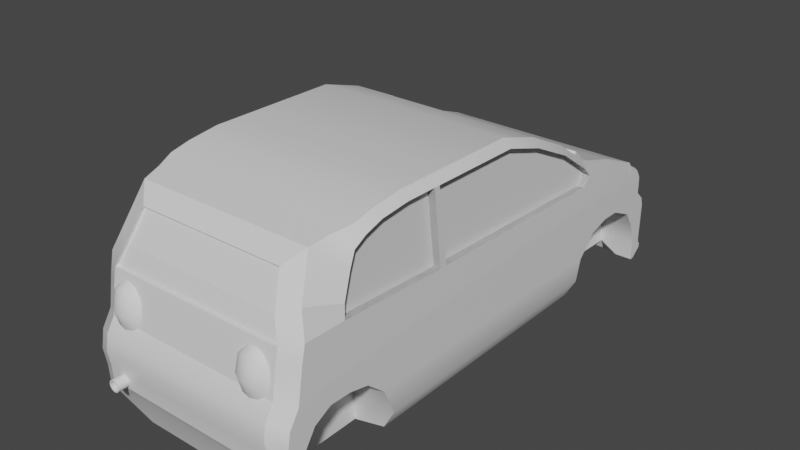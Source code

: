 # Source: Car_test.blend  (saved by Blender 3.2.14; exported with 4.5.12 LTS)
import bpy
from mathutils import Matrix  # noqa: F401  (used for matrix-valued properties, if any)

bpy.ops.wm.read_factory_settings(use_empty=True)
scene = bpy.context.scene
scene.name = 'Scene'

# ---- collections
col_collection = bpy.data.collections.new('Collection'); scene.collection.children.link(col_collection)

# ---- materials (node trees are filled in below, after node groups)
mat_material = bpy.data.materials.new('Material')
mat_material.alpha_threshold = 0.0
mat_material.use_transparent_shadow = False
mat_material.line_color = (0.0, 0.0, 0.0, 1.0)

# ---- material node trees
mat_material.use_nodes = True; mat_material.node_tree.nodes.clear()
_N = mat_material.node_tree.nodes; _L = mat_material.node_tree.links
n0 = _N.new('ShaderNodeOutputMaterial'); n0.name = 'Material Output'; n0.location = (300, 300)
n1 = _N.new('ShaderNodeBsdfPrincipled'); n1.name = 'Principled BSDF'; n1.location = (10, 300)
n1.distribution = 'GGX'
n1.subsurface_method = 'RANDOM_WALK_SKIN'
n1.inputs[2].default_value = 0.4
n1.inputs[3].default_value = 1.45
n1.inputs[27].default_value = (0.0, 0.0, 0.0, 1.0)
n1.inputs[28].default_value = 1.0
_L.new(n1.outputs[0], n0.inputs[0])
n0.is_active_output = True

# ---- world
world_world = bpy.data.worlds.new('World'); scene.world = world_world
world_world.use_nodes = True; world_world.node_tree.nodes.clear()
_N = world_world.node_tree.nodes; _L = world_world.node_tree.links
n0 = _N.new('ShaderNodeOutputWorld'); n0.name = 'World Output'; n0.location = (300, 300)
n1 = _N.new('ShaderNodeBackground'); n1.name = 'Background'; n1.location = (10, 300)
n1.inputs[0].default_value = (0.05088, 0.05088, 0.05088, 1.0)
_L.new(n1.outputs[0], n0.inputs[0])
n0.is_active_output = True
world_world.color = (0.05088, 0.05088, 0.05088)
world_world.use_sun_shadow = False
world_world.sun_shadow_jitter_overblur = 0.0

# ---- meshes
me_cube = bpy.data.meshes.new('Cube')
me_cube.from_pydata([(1.0, 1.0, 0.685), (0.8895, 1.0, -1.151), (1.0, -3.201, 0.5116), (0.8895, -2.646, -1.151), (-1.0, 1.0, 0.685), (-0.8895, 1.0, -1.151), (-1.0, -3.201, 0.5116), (-0.8895, -2.646, -1.151), (1.0, 0.9717, -0.7686), (-1.0, -2.674, -0.7686), (1.0, -2.674, -0.7686), (-1.0, 0.9717, -0.7686), (-1.0, -2.885, -0.277), (-1.0, -3.244, 0.03172), (1.0, 0.9906, 0.2005), (1.0, 0.9811, -0.2841), (1.0, -3.244, 0.03172), (1.0, -2.885, -0.277), (-1.0, 0.9906, 0.2005), (-1.0, 0.9811, -0.2841), (1.0, -3.618, 0.4956), (-1.0, -3.618, 0.4956), (-1.0, -3.614, 0.1142), (1.0, -3.614, 0.1142), (1.0, -4.059, 0.4903), (-1.0, -4.059, 0.4903), (-1.0, -4.01, 0.1206), (1.0, -4.01, 0.1206), (1.0, -4.618, 0.4159), (-1.0, -4.618, 0.4159), (-1.0, -4.33, -0.04706), (1.0, -4.33, -0.04706), (-1.0, -4.553, -0.3879), (1.0, -4.553, -0.3879), (-1.0, -4.651, -0.6815), (1.0, -4.651, -0.6815), (-1.0, -4.688, -1.066), (1.0, -4.688, -1.066), (-1.0, -4.789, -0.8671), (1.0, -4.789, -0.8671), (-1.0, -4.809, -0.5128), (1.0, -4.809, -0.5128), (-1.0, -4.86, -0.2057), (1.0, -4.86, -0.2057), (-1.0, -4.799, 0.1251), (1.0, -4.799, 0.1251), (1.0, 2.879, 0.6486), (0.8895, 2.436, -1.153), (-1.0, 2.879, 0.6486), (-0.8895, 2.436, -1.153), (1.0, 2.408, -0.771), (-1.0, 2.408, -0.771), (1.0, 2.879, 0.01825), (1.0, 2.515, -0.3642), (-1.0, 2.879, 0.01825), (-1.0, 2.515, -0.3642), (1.0, 3.379, 0.6488), (-1.0, 3.379, 0.6488), (1.0, 3.287, 0.1351), (-1.0, 3.287, 0.1351), (1.0, 3.739, 0.6489), (-1.0, 3.739, 0.6489), (1.0, 3.647, 0.1353), (-1.0, 3.647, 0.1353), (1.0, 4.147, 0.6491), (-1.0, 4.147, 0.6491), (1.0, 4.125, -0.08244), (-1.0, 4.125, -0.08244), (1.0, 4.302, -0.3524), (-1.0, 4.302, -0.3524), (1.0, 4.403, -0.5774), (-1.0, 4.403, -0.5774), (1.0, 4.454, -0.808), (-1.0, 4.454, -0.808), (1.0, 4.465, -1.19), (-1.0, 4.465, -1.19), (1.0, 4.544, -1.188), (-1.0, 4.544, -1.188), (1.0, 4.737, -1.03), (-1.0, 4.737, -1.03), (1.0, 4.748, -0.9458), (-1.0, 4.748, -0.9458), (1.0, 4.706, -0.9233), (-1.0, 4.706, -0.9233), (1.0, 4.684, -0.8361), (-1.0, 4.684, -0.8361), (1.0, 4.692, -0.08526), (-1.0, 4.692, -0.08526), (1.0, 4.639, 0.07223), (-1.0, 4.639, 0.07223), (1.0, 4.467, 0.2353), (-1.0, 4.467, 0.2353), (1.0, 4.467, 0.4294), (-1.0, 4.467, 0.4294), (1.0, 4.456, 0.57), (-1.0, 4.456, 0.57), (1.0, 4.363, 0.7247), (-1.0, 4.363, 0.7247), (1.0, 4.256, 0.8203), (-1.0, 4.256, 0.8203), (1.0, 4.113, 0.8653), (-1.0, 4.113, 0.8653), (1.0, -4.524, 1.005), (-1.0, -4.524, 1.005), (1.0, -4.453, 1.341), (-1.0, -4.453, 1.341), (1.0, -3.681, 1.324), (-1.0, -3.681, 1.324), (1.0, -1.601, 1.217), (-1.0, -1.601, 1.217), (1.0, -1.454, 1.217), (-1.0, -1.454, 1.217), (1.0, 2.412, 1.082), (-1.0, 2.412, 1.082), (1.0, 2.501, 1.141), (-1.0, 2.501, 1.141), (1.0, 2.583, 1.259), (-1.0, 2.583, 1.259), (0.924, 2.748, 1.441), (-0.924, 2.748, 1.441), (0.924, 3.426, 1.241), (-0.924, 3.426, 1.241), (0.9839, 4.074, 0.9817), (-0.9839, 4.074, 0.9817), (1.0, 2.396, 1.451), (-1.0, 2.396, 1.451), (0.924, 2.492, 1.556), (-0.924, 2.492, 1.556), (1.0, 1.74, 1.911), (-1.0, 1.74, 1.911), (0.924, 1.818, 2.03), (-0.924, 1.818, 2.03), (1.0, 0.8879, 2.326), (-1.0, 0.8879, 2.326), (0.924, 0.9303, 2.461), (-0.924, 0.9303, 2.461), (1.0, 0.1002, 2.576), (-1.0, 0.1002, 2.576), (0.924, 0.09803, 2.718), (-0.924, 0.09803, 2.718), (1.0, -2.347, 2.604), (-1.0, -2.347, 2.604), (0.924, -2.37, 2.736), (-0.924, -2.37, 2.736), (1.0, -3.235, 2.44), (-1.0, -3.235, 2.44), (0.924, -3.307, 2.584), (-0.924, -3.307, 2.584), (-1.0, -2.899, 2.548), (-0.924, -2.949, 2.664), (0.924, -2.949, 2.664), (1.0, -2.899, 2.548), (1.0, -3.559, 2.04), (-1.0, -3.559, 2.04), (0.829, -3.979, 2.442), (-0.829, -3.979, 2.442), (-1.0, -3.462, 2.311), (-0.8642, -3.643, 2.513), (0.8642, -3.643, 2.513), (1.0, -3.462, 2.311), (1.0, -3.679, 1.591), (-1.0, -3.679, 1.591), (0.9168, -4.317, 1.755), (-0.9168, -4.317, 1.755), (0.924, -1.788, 2.732), (1.0, -1.77, 2.598), (-1.0, -1.77, 2.598), (-0.924, -1.788, 2.732), (1.0, -1.656, 2.596), (-1.0, -1.656, 2.596), (-0.924, -1.673, 2.731), (0.924, -1.673, 2.731), (0.9337, -1.454, 1.217), (0.9337, 2.412, 1.082), (0.9337, 2.501, 1.141), (0.9337, 2.583, 1.259), (0.9337, 2.396, 1.451), (0.9337, 1.74, 1.911), (0.9337, 0.8879, 2.326), (0.9337, 0.1002, 2.576), (0.9337, -1.656, 2.596), (0.9337, -3.681, 1.324), (0.9337, -1.601, 1.217), (0.9337, -2.899, 2.548), (0.9337, -2.347, 2.604), (0.9337, -3.235, 2.44), (0.9337, -3.462, 2.311), (0.9337, -3.559, 2.04), (0.9337, -3.679, 1.591), (0.9337, -1.77, 2.598), (-0.9337, 2.412, 1.082), (-0.9337, -1.454, 1.217), (-0.9337, 2.501, 1.141), (-0.9337, 2.583, 1.259), (-0.9337, 2.396, 1.451), (-0.9337, 1.74, 1.911), (-0.9337, 0.8879, 2.326), (-0.9337, 0.1002, 2.576), (-0.9337, -1.656, 2.596), (-0.9337, -1.601, 1.217), (-0.9337, -3.681, 1.324), (-0.9337, -2.899, 2.548), (-0.9337, -3.235, 2.44), (-0.9337, -2.347, 2.604), (-0.9337, -3.462, 2.311), (-0.9337, -3.559, 2.04), (-0.9337, -3.679, 1.591), (-0.9337, -1.77, 2.598), (-0.6667, 4.302, -0.3524), (-0.3333, 4.302, -0.3524), (2.98e-08, 4.302, -0.3524), (0.3333, 4.302, -0.3524), (0.6667, 4.302, -0.3524), (-0.6667, 4.403, -0.5774), (-0.3333, 4.403, -0.5774), (2.98e-08, 4.403, -0.5774), (0.3333, 4.403, -0.5774), (0.6667, 4.403, -0.5774), (-0.6667, 4.454, -0.808), (-0.3333, 4.454, -0.808), (2.98e-08, 4.454, -0.808), (0.3333, 4.454, -0.808), (0.6667, 4.454, -0.808), (-0.6667, 4.465, -0.9929), (-0.3333, 4.465, -0.9929), (2.98e-08, 4.465, -0.9929), (0.3333, 4.465, -0.9929), (0.6667, 4.465, -0.9929), (-0.6667, 4.544, -1.188), (-0.3333, 4.544, -1.188), (2.98e-08, 4.544, -1.188), (0.3333, 4.544, -1.188), (0.6667, 4.544, -1.188), (-0.6667, 4.87, -1.03), (-0.3333, 4.87, -1.03), (2.98e-08, 4.87, -1.03), (0.3333, 4.87, -1.03), (0.6667, 4.87, -1.03), (-0.6667, 4.881, -0.9458), (-0.3333, 4.881, -0.9458), (2.98e-08, 4.881, -0.9458), (0.3333, 4.881, -0.9458), (0.6667, 4.881, -0.9458), (-0.6667, 4.839, -0.9233), (-0.3333, 4.839, -0.9233), (2.98e-08, 4.839, -0.9233), (0.3333, 4.839, -0.9233), (0.6667, 4.839, -0.9233), (-0.6667, 4.816, -0.8361), (-0.3333, 4.816, -0.8361), (2.98e-08, 4.816, -0.8361), (0.3333, 4.816, -0.8361), (0.6667, 4.816, -0.8361), (-0.6667, 4.825, -0.08526), (-0.3333, 4.825, -0.08526), (2.98e-08, 4.825, -0.08526), (0.3333, 4.825, -0.08526), (0.6667, 4.825, -0.08526), (-0.6667, 4.771, 0.07223), (-0.4382, 4.616, 0.07223), (2.674e-08, 4.616, 0.07223), (0.4382, 4.616, 0.07223), (0.6667, 4.771, 0.07223), (-0.6667, 4.6, 0.2353), (-0.4382, 4.444, 0.2353), (2.674e-08, 4.444, 0.2353), (0.4382, 4.444, 0.2353), (0.6667, 4.6, 0.2353), (-0.6667, 4.6, 0.4294), (-0.4382, 4.444, 0.4294), (2.674e-08, 4.444, 0.4294), (0.4382, 4.444, 0.4294), (0.6667, 4.6, 0.4294), (-0.6667, 4.589, 0.57), (-0.4382, 4.433, 0.57), (2.674e-08, 4.433, 0.57), (0.4382, 4.433, 0.57), (0.6667, 4.589, 0.57), (-0.6667, 4.496, 0.7247), (-0.4382, 4.34, 0.7247), (2.674e-08, 4.34, 0.7247), (0.4382, 4.34, 0.7247), (0.6667, 4.496, 0.7247), (-0.6667, 4.389, 0.8203), (-0.3333, 4.389, 0.8203), (2.98e-08, 4.389, 0.8203), (0.3333, 4.389, 0.8203), (0.6667, 4.389, 0.8203), (-0.6667, 4.246, 0.8653), (-0.3333, 4.246, 0.8653), (2.98e-08, 4.246, 0.8653), (0.3333, 4.246, 0.8653), (0.6667, 4.246, 0.8653), (0.8927, 2.748, 1.441), (-0.8927, 2.748, 1.441), (0.6532, 3.252, 1.295), (0.3199, 3.252, 1.295), (-0.01346, 3.252, 1.295), (-0.3468, 3.252, 1.295), (-0.6801, 3.252, 1.295), (0.6667, 4.074, 0.9817), (0.3333, 4.074, 0.9817), (-2.98e-08, 4.074, 0.9817), (-0.3333, 4.074, 0.9817), (-0.6667, 4.074, 0.9817), (0.8927, 2.492, 1.556), (-0.8927, 2.492, 1.556), (0.8927, 1.818, 2.03), (-0.8927, 1.818, 2.03), (0.8927, 0.9303, 2.461), (0.3333, 0.9303, 2.461), (-2.98e-08, 0.9303, 2.461), (-0.3333, 0.9303, 2.461), (-0.8927, 0.9303, 2.461), (0.6667, 0.09803, 2.718), (0.3333, 0.09803, 2.718), (-2.98e-08, 0.09803, 2.718), (-0.3333, 0.09803, 2.718), (-0.6667, 0.09803, 2.718), (0.6667, -2.37, 2.736), (0.3333, -2.37, 2.736), (-2.98e-08, -2.37, 2.736), (-0.3333, -2.37, 2.736), (-0.6667, -2.37, 2.736), (0.6667, -3.307, 2.584), (0.3333, -3.307, 2.584), (-2.98e-08, -3.307, 2.584), (-0.3333, -3.307, 2.584), (-0.6667, -3.307, 2.584), (-0.6667, -2.949, 2.664), (-0.3333, -2.949, 2.664), (2.98e-08, -2.949, 2.664), (0.3333, -2.949, 2.664), (0.6667, -2.949, 2.664), (0.6667, -3.979, 2.442), (0.3333, -3.979, 2.442), (-2.98e-08, -3.979, 2.442), (-0.3333, -3.979, 2.442), (-0.6667, -3.979, 2.442), (-0.6667, -3.643, 2.513), (-0.3333, -3.643, 2.513), (2.98e-08, -3.643, 2.513), (0.3333, -3.643, 2.513), (0.6667, -3.643, 2.513), (-0.6667, -1.788, 2.732), (-0.3333, -1.788, 2.732), (2.98e-08, -1.788, 2.732), (0.3333, -1.788, 2.732), (0.6667, -1.788, 2.732), (-0.6667, -1.673, 2.731), (-0.3333, -1.673, 2.731), (2.98e-08, -1.673, 2.731), (0.3333, -1.673, 2.731), (0.6667, -1.673, 2.731), (0.8927, 2.73, 1.402), (-0.8927, 2.73, 1.402), (0.6532, 3.233, 1.256), (0.3199, 3.233, 1.256), (-0.01346, 3.233, 1.256), (-0.3468, 3.233, 1.256), (-0.6801, 3.233, 1.256), (0.8927, 2.473, 1.517), (-0.8927, 2.473, 1.517), (0.8927, 1.799, 1.991), (-0.8927, 1.799, 1.991), (0.8927, 0.9116, 2.422), (0.3333, 0.9116, 2.422), (-2.98e-08, 0.9116, 2.422), (-0.3333, 0.9116, 2.422), (-0.8927, 0.9116, 2.422), (0.8451, -4.79, 0.4656), (-0.8451, -4.79, 0.4656), (0.8451, -4.849, -0.7869), (-0.8451, -4.849, -0.7869), (0.8451, -4.934, -0.6187), (-0.8451, -4.934, -0.6187), (0.8451, -4.951, -0.3192), (-0.8451, -4.951, -0.3192), (0.8451, -4.994, -0.0597), (-0.8451, -4.994, -0.0597), (0.8451, -4.943, 0.2198), (-0.8451, -4.943, 0.2198), (0.8451, -4.71, 0.9636), (-0.8451, -4.71, 0.9636), (0.8451, -4.65, 1.247), (-0.8451, -4.65, 1.247), (-0.5634, -4.25, 2.178), (-0.695, -4.25, 2.178), (0.7747, -4.535, 1.598), (-0.7747, -4.535, 1.598), (0.695, -4.25, 2.178), (0.5634, -4.25, 2.178), (0.2817, -4.25, 2.178), (-2.641e-08, -4.25, 2.178), (-0.2817, -4.25, 2.178), (0.8451, -4.596, 1.247), (-0.8451, -4.596, 1.247), (-0.5634, -4.195, 2.178), (-0.695, -4.195, 2.178), (0.7747, -4.48, 1.598), (-0.7747, -4.48, 1.598), (0.695, -4.195, 2.178), (0.5634, -4.195, 2.178), (0.2817, -4.195, 2.178), (-2.641e-08, -4.195, 2.178), (-0.2817, -4.195, 2.178), (0.8333, 4.302, -0.3524), (0.8333, 4.403, -0.5774), (0.8333, 4.454, -0.808), (0.8333, 4.465, -1.19), (0.8333, 4.544, -1.188), (0.8333, 4.87, -1.03), (0.8333, 4.881, -0.9458), (0.8333, 4.839, -0.9233), (0.8333, 4.816, -0.8361), (0.8333, 4.825, -0.08526), (0.8333, 4.771, 0.07223), (0.8333, 4.6, 0.2353), (0.8333, 4.6, 0.4294), (0.8333, 4.589, 0.57), (0.8333, 4.496, 0.7247), (0.8333, 4.389, 0.8203), (0.8333, 4.246, 0.8653), (0.7917, -2.949, 2.664), (0.762, -3.643, 2.513), (0.7917, -1.788, 2.732), (0.7917, -1.673, 2.731), (0.9047, 2.748, 1.441), (0.785, 3.339, 1.268), (0.8333, 4.074, 0.9817), (0.9047, 2.492, 1.556), (0.9047, 1.818, 2.03), (0.9047, 0.9303, 2.461), (0.7917, 0.09803, 2.718), (0.7917, -2.37, 2.736), (0.7917, -3.307, 2.584), (0.7445, -3.979, 2.442), (0.6292, -4.25, 2.178), (0.6292, -4.195, 2.178), (-0.9047, 2.748, 1.441), (-0.7984, 3.339, 1.268), (-0.8333, 4.074, 0.9817), (-0.9047, 2.492, 1.556), (-0.9047, 1.818, 2.03), (-0.9047, 0.9303, 2.461), (-0.7917, 0.09803, 2.718), (-0.7917, -2.37, 2.736), (-0.7917, -3.307, 2.584), (-0.7445, -3.979, 2.442), (-0.8333, 4.302, -0.3524), (-0.8333, 4.403, -0.5774), (-0.8333, 4.454, -0.808), (-0.8333, 4.465, -1.19), (-0.8333, 4.544, -1.188), (-0.8333, 4.87, -1.03), (-0.8333, 4.881, -0.9458), (-0.8333, 4.839, -0.9233), (-0.8333, 4.816, -0.8361), (-0.8333, 4.825, -0.08526), (-0.8333, 4.771, 0.07223), (-0.8333, 4.6, 0.2353), (-0.8333, 4.6, 0.4294), (-0.8333, 4.589, 0.57), (-0.8333, 4.496, 0.7247), (-0.8333, 4.389, 0.8203), (-0.8333, 4.246, 0.8653), (-0.7917, -2.949, 2.664), (-0.762, -3.643, 2.513), (-0.7917, -1.788, 2.732), (-0.7917, -1.673, 2.731), (-0.6292, -4.25, 2.178), (-0.6292, -4.195, 2.178), (0.5888, 1.0, -1.315), (-0.5888, 1.0, -1.315), (-0.5888, -2.646, -1.315), (0.5888, -2.646, -1.315), (0.5888, -2.674, -0.7686), (-0.5888, -2.674, -0.7686), (0.5888, -2.885, -0.277), (-0.5888, -2.885, -0.277), (0.5888, -3.244, 0.03172), (-0.5888, -3.244, 0.03172), (0.5888, -3.614, 0.1142), (-0.5888, -3.614, 0.1142), (0.5888, -4.01, 0.1206), (-0.5888, -4.01, 0.1206), (0.5888, 2.436, -1.12), (-0.5888, 2.436, -1.12), (-0.5888, 2.408, -0.771), (0.5888, 2.408, -0.771), (-0.5888, 2.515, -0.3642), (0.5888, 2.515, -0.3642), (-0.5888, 2.879, 0.01825), (0.5888, 2.879, 0.01825), (-0.5888, 3.287, 0.1351), (0.5888, 3.287, 0.1351), (-0.5888, 3.647, 0.1353), (0.5888, 3.647, 0.1353), (0.6324, 4.125, -0.08244), (-0.5668, 4.125, -0.08244), (0.5903, -4.33, -0.04706), (-0.5903, -4.33, -0.04706), (0.5903, -4.553, -0.3879), (-0.5903, -4.553, -0.3879), (0.5903, -4.695, -1.307), (-0.5903, -4.695, -1.307), (0.4988, -4.79, 0.4656), (-0.4988, -4.79, 0.4656), (0.4988, -4.849, -0.7869), (-0.4988, -4.849, -0.7869), (0.4988, -4.934, -0.6187), (-0.4988, -4.934, -0.6187), (0.4988, -4.951, -0.3192), (-0.4988, -4.951, -0.3192), (0.4988, -4.994, -0.0597), (-0.4988, -4.994, -0.0597), (0.4988, -4.943, 0.2198), (-0.4988, -4.943, 0.2198), (0.4988, -4.71, 0.9636), (-0.4988, -4.71, 0.9636), (0.4988, -4.65, 1.247), (-0.4988, -4.65, 1.247), (0.4988, -4.596, 1.247), (-0.4988, -4.596, 1.247), (0.5903, -4.01, 0.1206), (-0.5903, -4.01, 0.1206), (0.5903, -3.614, 0.1142), (-0.5903, -3.614, 0.1142), (-0.5903, -3.244, 0.03172), (0.5903, -3.244, 0.03172), (0.5903, -2.885, -0.277), (-0.5903, -2.885, -0.277), (0.5903, -2.674, -0.7686), (-0.5903, -2.674, -0.7686), (0.5903, 2.436, -1.317), (-0.5903, 2.436, -1.317), (-0.5903, -2.638, -1.296), (0.5903, -2.638, -1.296), (-0.5903, 1.0, -1.315), (0.5903, 1.0, -1.315), (0.5903, -4.651, -0.6815), (-0.5903, -4.651, -0.6815), (0.0, 1.0, -1.315)], [(473, 5), (475, 3), (477, 9), (479, 12), (481, 13), (483, 22), (485, 26), (1, 472), (542, 473), (7, 474), (474, 475), (10, 476), (476, 477), (17, 478), (478, 479), (16, 480), (480, 481), (23, 482), (482, 483), (27, 484), (484, 485), (472, 542)], [(0, 4, 6, 2), (2, 6, 21, 20), (13, 6, 4, 18), (539, 1, 3, 537), (14, 0, 2, 16), (5, 11, 51, 49), (0, 14, 52, 46), (1, 8, 10, 3), (7, 9, 11, 5), (531, 12, 9, 533), (11, 19, 55, 51), (527, 525, 26, 22), (8, 15, 17, 10), (15, 14, 16, 17), (9, 12, 19, 11), (12, 13, 18, 19), (505, 541, 540, 504), (47, 1, 539, 534), (30, 26, 525, 501), (16, 2, 20, 23), (529, 526, 527, 528), (6, 13, 22, 21), (27, 24, 28, 31), (20, 21, 25, 24), (23, 20, 24, 27), (21, 22, 26, 25), (25, 26, 30, 29), (24, 25, 29, 28), (502, 33, 35, 540), (500, 31, 33, 502), (337, 338, 386, 394), (37, 39, 374, 372), (28, 102, 382, 370), (155, 163, 389, 387), (42, 40, 377, 379), (28, 45, 43, 41, 39, 37, 35, 33, 31), (30, 32, 34, 36, 38, 40, 42, 44, 29), (48, 46, 56, 57), (486, 489, 50, 47), (489, 491, 53, 50), (491, 493, 52, 53), (15, 8, 50, 53), (8, 1, 47, 50), (18, 4, 48, 54), (14, 15, 53, 52), (19, 18, 54, 55), (4, 0, 46, 48), (494, 59, 63, 496), (492, 54, 59, 494), (54, 48, 57, 59), (46, 52, 58, 56), (63, 61, 65, 67), (56, 58, 62, 60), (59, 57, 61, 63), (57, 56, 60, 61), (67, 65, 64, 66, 498, 499), (61, 60, 64, 65), (62, 497, 498, 66), (60, 62, 66, 64), (66, 498, 212, 406, 68), (449, 69, 71, 450), (450, 71, 73, 451), (451, 73, 75, 452), (452, 75, 77, 453), (453, 77, 79, 454), (454, 79, 81, 455), (455, 81, 83, 456), (456, 83, 85, 457), (457, 85, 87, 458), (458, 87, 89, 459), (459, 89, 91, 460), (460, 91, 93, 461), (461, 93, 95, 462), (462, 95, 97, 463), (463, 97, 99, 464), (464, 99, 101, 465), (100, 64, 66, 68, 70, 72, 74, 76, 78, 80, 82, 84, 86, 88, 90, 92, 94, 96, 98), (65, 101, 99, 97, 95, 93, 91, 89, 87, 85, 83, 81, 79, 77, 75, 73, 71, 69, 67), (336, 337, 394, 393), (41, 43, 378, 376), (105, 104, 106, 107), (107, 106, 108, 109), (109, 108, 110, 111), (111, 110, 112, 113), (113, 112, 114, 115), (115, 114, 116, 117), (119, 117, 125, 127), (427, 118, 120, 428), (428, 120, 122, 429), (422, 429, 122, 100), (0, 46, 56, 60, 64, 100, 122, 120, 118, 116, 114, 112, 110, 108, 106, 104, 102, 28, 24, 20, 2), (6, 21, 25, 29, 103, 105, 107, 109, 111, 113, 115, 117, 119, 121, 123, 101, 65, 61, 57, 48, 4), (124, 126, 130, 128), (439, 119, 127, 442), (116, 118, 126, 124), (117, 116, 124, 125), (131, 129, 133, 135), (125, 124, 128, 129), (127, 125, 129, 131), (442, 127, 131, 443), (444, 135, 139, 445), (443, 131, 135, 444), (128, 130, 134, 132), (129, 128, 132, 133), (165, 164, 142, 140), (132, 134, 138, 136), (133, 132, 136, 137), (135, 133, 137, 139), (149, 148, 145, 147), (166, 141, 140, 165), (167, 166, 141, 143), (468, 167, 143, 446), (157, 156, 153, 155), (466, 149, 147, 447), (151, 150, 146, 144), (148, 145, 144, 151), (141, 148, 151, 140), (140, 142, 150, 151), (446, 143, 149, 466), (143, 141, 148, 149), (155, 153, 161, 163), (467, 157, 155, 448), (159, 158, 154, 152), (156, 153, 152, 159), (145, 156, 159, 144), (144, 146, 158, 159), (447, 147, 157, 467), (147, 145, 156, 157), (161, 160, 162, 163), (335, 336, 393, 392), (152, 154, 162, 160), (153, 161, 160, 152), (334, 335, 392, 391), (162, 104, 106, 160), (161, 107, 105, 163), (160, 106, 107, 161), (469, 170, 167, 468), (170, 169, 166, 167), (169, 166, 165, 168), (168, 171, 164, 165), (136, 138, 171, 168), (137, 136, 168, 169), (139, 137, 169, 170), (445, 139, 170, 469), (110, 111, 169, 168), (108, 165, 166, 109), (108, 110, 168, 165), (109, 166, 169, 111), (124, 116, 175, 176), (116, 114, 174, 175), (114, 112, 173, 174), (110, 168, 180, 172), (112, 110, 172, 173), (132, 128, 177, 178), (128, 124, 176, 177), (136, 132, 178, 179), (168, 136, 179, 180), (140, 165, 189, 184), (165, 108, 182, 189), (144, 151, 183, 185), (106, 160, 188, 181), (160, 152, 187, 188), (159, 144, 185, 186), (108, 106, 181, 182), (152, 159, 186, 187), (151, 140, 184, 183), (133, 196, 195, 129), (129, 195, 194, 125), (137, 197, 196, 133), (169, 198, 197, 137), (125, 194, 193, 117), (117, 193, 192, 115), (115, 192, 190, 113), (111, 191, 198, 169), (113, 190, 191, 111), (166, 141, 203, 207), (109, 166, 207, 199), (153, 161, 206, 205), (161, 107, 200, 206), (156, 153, 205, 204), (145, 156, 204, 202), (107, 109, 199, 200), (148, 145, 202, 201), (141, 148, 201, 203), (433, 314, 353, 426), (314, 315, 352, 353), (315, 316, 351, 352), (316, 317, 350, 351), (317, 318, 349, 350), (426, 353, 348, 425), (353, 352, 347, 348), (352, 351, 346, 347), (351, 350, 345, 346), (350, 349, 344, 345), (435, 324, 343, 424), (324, 325, 342, 343), (325, 326, 341, 342), (326, 327, 340, 341), (327, 328, 339, 340), (424, 343, 334, 436), (343, 342, 335, 334), (342, 341, 336, 335), (341, 340, 337, 336), (340, 339, 338, 337), (434, 319, 333, 423), (319, 320, 332, 333), (320, 321, 331, 332), (321, 322, 330, 331), (322, 323, 329, 330), (423, 333, 324, 435), (333, 332, 325, 324), (332, 331, 326, 325), (331, 330, 327, 326), (330, 329, 328, 327), (425, 348, 319, 434), (348, 347, 320, 319), (347, 346, 321, 320), (346, 345, 322, 321), (345, 344, 323, 322), (431, 307, 309, 432), (296, 297, 358, 357), (313, 312, 368, 369), (295, 296, 357, 356), (312, 311, 367, 368), (432, 309, 314, 433), (309, 310, 315, 314), (310, 311, 316, 315), (311, 312, 317, 316), (312, 313, 318, 317), (430, 305, 307, 431), (293, 295, 356, 354), (294, 306, 362, 355), (308, 313, 369, 364), (311, 310, 366, 367), (427, 293, 305, 430), (307, 305, 361, 363), (310, 309, 365, 366), (299, 294, 355, 360), (305, 293, 354, 361), (465, 441, 304, 288), (288, 304, 303, 289), (289, 303, 302, 290), (290, 302, 301, 291), (291, 301, 300, 292), (440, 299, 304, 441), (299, 298, 303, 304), (298, 297, 302, 303), (297, 296, 301, 302), (296, 295, 300, 301), (439, 294, 299, 440), (298, 299, 360, 359), (309, 307, 363, 365), (306, 308, 364, 362), (297, 298, 359, 358), (421, 287, 292, 422), (287, 286, 291, 292), (286, 285, 290, 291), (285, 284, 289, 290), (284, 283, 288, 289), (420, 282, 287, 421), (282, 281, 286, 287), (281, 280, 285, 286), (280, 279, 284, 285), (279, 278, 283, 284), (419, 277, 282, 420), (277, 276, 281, 282), (276, 275, 280, 281), (275, 274, 279, 280), (274, 273, 278, 279), (418, 272, 277, 419), (272, 271, 276, 277), (271, 270, 275, 276), (270, 269, 274, 275), (269, 268, 273, 274), (417, 267, 272, 418), (267, 266, 271, 272), (266, 265, 270, 271), (265, 264, 269, 270), (264, 263, 268, 269), (416, 262, 267, 417), (262, 261, 266, 267), (261, 260, 265, 266), (260, 259, 264, 265), (259, 258, 263, 264), (415, 257, 262, 416), (257, 256, 261, 262), (256, 255, 260, 261), (255, 254, 259, 260), (254, 253, 258, 259), (414, 252, 257, 415), (252, 251, 256, 257), (251, 250, 255, 256), (250, 249, 254, 255), (249, 248, 253, 254), (413, 247, 252, 414), (247, 246, 251, 252), (246, 245, 250, 251), (245, 244, 249, 250), (244, 243, 248, 249), (412, 242, 247, 413), (242, 241, 246, 247), (241, 240, 245, 246), (240, 239, 244, 245), (239, 238, 243, 244), (411, 237, 242, 412), (237, 236, 241, 242), (236, 235, 240, 241), (235, 234, 239, 240), (234, 233, 238, 239), (410, 232, 237, 411), (232, 231, 236, 237), (231, 230, 235, 236), (230, 229, 234, 235), (229, 228, 233, 234), (409, 227, 232, 410), (227, 226, 231, 232), (226, 225, 230, 231), (225, 224, 229, 230), (224, 223, 228, 229), (408, 222, 227, 409), (222, 227, 226, 221), (221, 226, 225, 220), (220, 225, 224, 219), (219, 224, 223, 218), (407, 217, 222, 408), (217, 222, 221, 216), (216, 221, 220, 215), (215, 220, 219, 214), (214, 219, 218, 213), (406, 212, 217, 407), (212, 217, 216, 211), (211, 216, 215, 210), (210, 215, 214, 209), (209, 214, 213, 208), (508, 372, 374, 510), (510, 374, 376, 512), (512, 376, 378, 514), (514, 378, 380, 516), (517, 507, 371, 381), (506, 370, 382, 518), (518, 382, 384, 520), (384, 388, 399, 395), (520, 384, 395, 522), (162, 154, 390, 388), (38, 36, 373, 375), (103, 29, 371, 383), (43, 45, 380, 378), (448, 155, 387, 470), (44, 42, 379, 381), (104, 162, 388, 384), (102, 104, 384, 382), (39, 41, 376, 374), (504, 37, 372, 508), (45, 28, 370, 380), (436, 334, 391, 437), (163, 105, 385, 389), (105, 103, 383, 385), (40, 38, 375, 377), (29, 44, 381, 371), (392, 393, 404, 403), (389, 385, 396, 400), (387, 389, 400, 398), (393, 394, 405, 404), (437, 391, 402, 438), (388, 390, 401, 399), (394, 386, 397, 405), (470, 387, 398, 471), (391, 392, 403, 402), (390, 437, 438, 401), (154, 436, 437, 390), (68, 406, 407, 70), (70, 407, 408, 72), (72, 408, 409, 74), (74, 409, 410, 76), (76, 410, 411, 78), (78, 411, 412, 80), (80, 412, 413, 82), (82, 413, 414, 84), (84, 414, 415, 86), (86, 415, 416, 88), (88, 416, 417, 90), (90, 417, 418, 92), (92, 418, 419, 94), (94, 419, 420, 96), (96, 420, 421, 98), (98, 421, 422, 100), (118, 427, 430, 126), (126, 430, 431, 130), (134, 432, 433, 138), (130, 431, 432, 134), (164, 425, 434, 142), (150, 423, 435, 146), (142, 434, 423, 150), (158, 424, 436, 154), (146, 435, 424, 158), (171, 426, 425, 164), (138, 433, 426, 171), (292, 300, 429, 422), (295, 428, 429, 300), (293, 427, 428, 295), (386, 470, 471, 397), (338, 448, 470, 386), (119, 439, 440, 121), (121, 440, 441, 123), (101, 123, 441, 465), (318, 445, 469, 349), (349, 469, 468, 344), (328, 447, 467, 339), (339, 467, 448, 338), (323, 446, 466, 329), (329, 466, 447, 328), (344, 468, 446, 323), (308, 443, 444, 313), (313, 444, 445, 318), (306, 442, 443, 308), (294, 439, 442, 306), (283, 464, 465, 288), (278, 463, 464, 283), (273, 462, 463, 278), (268, 461, 462, 273), (263, 460, 461, 268), (258, 459, 460, 263), (253, 458, 459, 258), (248, 457, 458, 253), (243, 456, 457, 248), (238, 455, 456, 243), (233, 454, 455, 238), (228, 453, 454, 233), (223, 452, 453, 228), (218, 451, 452, 223), (213, 450, 451, 218), (208, 449, 450, 213), (52, 493, 495, 58), (493, 495, 494, 492), (58, 495, 497, 62), (495, 497, 496, 494), (55, 54, 492, 490), (490, 491, 493, 492), (51, 55, 490, 488), (488, 489, 491, 490), (49, 51, 488, 487), (487, 486, 489, 488), (12, 531, 528, 13), (531, 530, 529, 528), (501, 525, 524, 500), (534, 539, 538, 535), (16, 23, 526, 529), (10, 532, 537, 3), (532, 533, 536, 537), (500, 524, 27, 31), (36, 34, 541, 505), (530, 17, 16, 529), (528, 527, 22, 13), (535, 538, 5, 49), (533, 9, 7, 536), (223, 224, 225, 226, 227, 486, 487), (217, 212, 498, 497, 495, 493, 491, 489, 486, 227, 222), (212, 211, 210, 209, 208, 499, 498), (498, 499, 496, 497), (208, 499, 67, 69, 449), (499, 496, 63, 67), (218, 223, 487, 488, 490, 492, 494, 496, 499, 208, 213), (504, 540, 35, 37), (36, 505, 509, 373), (505, 504, 508, 509), (385, 521, 523, 396), (521, 520, 522, 523), (383, 519, 521, 385), (519, 518, 520, 521), (371, 507, 519, 383), (507, 506, 518, 519), (380, 370, 506, 516), (516, 506, 507, 517), (379, 515, 517, 381), (515, 514, 516, 517), (377, 513, 515, 379), (513, 512, 514, 515), (375, 511, 513, 377), (511, 510, 512, 513), (373, 509, 511, 375), (509, 508, 510, 511), (30, 501, 503, 32), (501, 500, 502, 503), (32, 503, 541, 34), (503, 502, 540, 541), (23, 27, 524, 526), (526, 524, 525, 527), (17, 530, 532, 10), (530, 531, 533, 532), (5, 538, 536, 7), (538, 539, 537, 536), (504, 537, 532, 530, 529, 526, 524, 500, 502, 540), (505, 541, 503, 501, 525, 527, 528, 531, 533, 536), (537, 504, 505, 536), (487, 486, 47, 534, 535, 49)])
me_cube.polygons.foreach_set('use_smooth', [True] * 495)
_uv = me_cube.uv_layers.new(name='UVMap')
_uv.uv.foreach_set('vector', [0.625, 0.5, 0.875, 0.5, 0.875, 0.75, 0.625, 0.75, 0.625, 0.75, 0.875, 0.75, 0.875, 0.75, 0.625, 0.75, 0.5833, 0.0, 0.625, 0.0, 0.625, 0.25, 0.5833, 0.25, 0.375, 0.4167, 0.375, 0.5, 0.375, 0.75, 0.375, 0.5, 0.5833, 0.5, 0.625, 0.5, 0.625, 0.75, 0.5833, 0.75, 0.375, 0.25, 0.5, 0.25, 0.5, 0.25, 0.375, 0.25, 0.625, 0.5, 0.5833, 0.5, 0.5833, 0.5, 0.625, 0.5, 0.375, 0.5, 0.5, 0.5, 0.5, 0.75, 0.375, 0.75, 0.375, 0.0, 0.5, 0.0, 0.5, 0.25, 0.375, 0.25, 0.5417, 0.25, 0.5417, 0.0, 0.5, 0.0, 0.5, 0.25, 0.5, 0.25, 0.5417, 0.25, 0.5417, 0.25, 0.5, 0.25, 0.5833, 0.25, 0.5833, 0.25, 0.5833, 0.0, 0.5833, 0.0, 0.5, 0.5, 0.5417, 0.5, 0.5417, 0.75, 0.5, 0.75, 0.5417, 0.5, 0.5833, 0.5, 0.5833, 0.75, 0.5417, 0.75, 0.5, 0.0, 0.5417, 0.0, 0.5417, 0.25, 0.5, 0.25, 0.5417, 0.0, 0.5833, 0.0, 0.5833, 0.25, 0.5417, 0.25, 0.0, 0.0, 0.0, 0.0, 0.0, 0.0, 0.0, 0.0, 0.375, 0.5, 0.375, 0.5, 0.375, 0.4167, 0.375, 0.4167, 0.5833, 0.0, 0.5833, 0.0, 0.5833, 0.25, 0.5833, 0.25, 0.5833, 0.75, 0.625, 0.75, 0.625, 0.75, 0.5833, 0.75, 0.5833, 0.5, 0.5833, 0.5, 0.5833, 0.25, 0.5833, 0.25, 0.625, 0.0, 0.5833, 0.0, 0.5833, 0.0, 0.625, 0.0, 0.5833, 0.75, 0.625, 0.75, 0.625, 0.75, 0.5833, 0.75, 0.625, 0.75, 0.875, 0.75, 0.875, 0.75, 0.625, 0.75, 0.5833, 0.75, 0.625, 0.75, 0.625, 0.75, 0.5833, 0.75, 0.625, 0.0, 0.5833, 0.0, 0.5833, 0.0, 0.625, 0.0, 0.625, 0.0, 0.5833, 0.0, 0.5833, 0.0, 0.625, 0.0, 0.625, 0.75, 0.875, 0.75, 0.875, 0.75, 0.625, 0.75, 0.0, 0.0, 0.0, 0.0, 0.0, 0.0, 0.0, 0.0, 0.0, 0.0, 0.0, 0.0, 0.0, 0.0, 0.0, 0.0, 0.625, 0.9167, 0.625, 0.9583, 0.625, 0.9583, 0.625, 0.9167, 0.0, 0.0, 0.0, 0.0, 0.0, 0.0, 0.0, 0.0, 0.0, 0.0, 0.0, 0.0, 0.0, 0.0, 0.0, 0.0, 0.0, 0.0, 0.0, 0.0, 0.0, 0.0, 0.0, 0.0, 0.0, 0.0, 0.0, 0.0, 0.0, 0.0, 0.0, 0.0, 0.0, 0.0, 0.0, 0.0, 0.0, 0.0, 0.0, 0.0, 0.0, 0.0, 0.0, 0.0, 0.0, 0.0, 0.0, 0.0, 0.0, 0.0, 0.0, 0.0, 0.0, 0.0, 0.0, 0.0, 0.0, 0.0, 0.0, 0.0, 0.0, 0.0, 0.0, 0.0, 0.0, 0.0, 0.0, 0.0, 0.875, 0.5, 0.625, 0.5, 0.625, 0.5, 0.875, 0.5, 0.375, 0.4167, 0.5, 0.4167, 0.5, 0.5, 0.375, 0.5, 0.5, 0.4167, 0.5417, 0.4167, 0.5417, 0.5, 0.5, 0.5, 0.5417, 0.4167, 0.5833, 0.4167, 0.5833, 0.5, 0.5417, 0.5, 0.5417, 0.5, 0.5, 0.5, 0.5, 0.5, 0.5417, 0.5, 0.5, 0.5, 0.375, 0.5, 0.375, 0.5, 0.5, 0.5, 0.5833, 0.25, 0.625, 0.25, 0.625, 0.25, 0.5833, 0.25, 0.5833, 0.5, 0.5417, 0.5, 0.5417, 0.5, 0.5833, 0.5, 0.5417, 0.25, 0.5833, 0.25, 0.5833, 0.25, 0.5417, 0.25, 0.875, 0.5, 0.625, 0.5, 0.625, 0.5, 0.875, 0.5, 0.5833, 0.3333, 0.5833, 0.25, 0.5833, 0.25, 0.5833, 0.3333, 0.5833, 0.3333, 0.5833, 0.25, 0.5833, 0.25, 0.5833, 0.3333, 0.5833, 0.25, 0.625, 0.25, 0.625, 0.25, 0.5833, 0.25, 0.625, 0.5, 0.5833, 0.5, 0.5833, 0.5, 0.625, 0.5, 0.5833, 0.25, 0.625, 0.25, 0.625, 0.25, 0.5833, 0.25, 0.625, 0.5, 0.5833, 0.5, 0.5833, 0.5, 0.625, 0.5, 0.5833, 0.25, 0.625, 0.25, 0.625, 0.25, 0.5833, 0.25, 0.875, 0.5, 0.625, 0.5, 0.625, 0.5, 0.875, 0.5, 0.5833, 0.25, 0.625, 0.25, 0.625, 0.5, 0.5833, 0.5, 0.5833, 0.438, 0.5833, 0.2999, 0.875, 0.5, 0.625, 0.5, 0.625, 0.5, 0.875, 0.5, 0.5833, 0.5, 0.5833, 0.4167, 0.5833, 0.438, 0.5833, 0.5, 0.625, 0.5, 0.5833, 0.5, 0.5833, 0.5, 0.625, 0.5, 0.5833, 0.5, 0.5833, 0.438, 0.5833, 0.4583, 0.5833, 0.4792, 0.5833, 0.5, 0.5833, 0.2708, 0.5833, 0.25, 0.5833, 0.25, 0.5833, 0.2708, 0.5833, 0.2708, 0.5833, 0.25, 0.5833, 0.25, 0.5833, 0.2708, 0.5833, 0.2708, 0.5833, 0.25, 0.5833, 0.25, 0.5833, 0.2708, 0.5833, 0.2708, 0.5833, 0.25, 0.5833, 0.25, 0.5833, 0.2708, 0.5833, 0.2708, 0.5833, 0.25, 0.5833, 0.25, 0.5833, 0.2708, 0.5833, 0.2708, 0.5833, 0.25, 0.5833, 0.25, 0.5833, 0.2708, 0.5833, 0.2708, 0.5833, 0.25, 0.5833, 0.25, 0.5833, 0.2708, 0.5833, 0.2708, 0.5833, 0.25, 0.5833, 0.25, 0.5833, 0.2708, 0.5833, 0.2708, 0.5833, 0.25, 0.5833, 0.25, 0.5833, 0.2708, 0.5833, 0.2708, 0.5833, 0.25, 0.5833, 0.25, 0.5833, 0.2708, 0.5833, 0.2708, 0.5833, 0.25, 0.5833, 0.25, 0.5833, 0.2708, 0.5833, 0.2708, 0.5833, 0.25, 0.5833, 0.25, 0.5833, 0.2708, 0.5833, 0.2708, 0.5833, 0.25, 0.5833, 0.25, 0.5833, 0.2708, 0.5833, 0.2708, 0.5833, 0.25, 0.5833, 0.25, 0.5833, 0.2708, 0.5833, 0.2708, 0.5833, 0.25, 0.5833, 0.25, 0.5833, 0.2708, 0.5833, 0.2708, 0.5833, 0.25, 0.5833, 0.25, 0.5833, 0.2708, 0.0, 0.0, 0.0, 0.0, 0.0, 0.0, 0.0, 0.0, 0.0, 0.0, 0.0, 0.0, 0.0, 0.0, 0.0, 0.0, 0.0, 0.0, 0.0, 0.0, 0.0, 0.0, 0.0, 0.0, 0.0, 0.0, 0.0, 0.0, 0.0, 0.0, 0.0, 0.0, 0.0, 0.0, 0.0, 0.0, 0.0, 0.0, 0.0, 0.0, 0.0, 0.0, 0.0, 0.0, 0.0, 0.0, 0.0, 0.0, 0.0, 0.0, 0.0, 0.0, 0.0, 0.0, 0.0, 0.0, 0.0, 0.0, 0.0, 0.0, 0.0, 0.0, 0.0, 0.0, 0.0, 0.0, 0.0, 0.0, 0.0, 0.0, 0.0, 0.0, 0.0, 0.0, 0.0, 0.0, 0.625, 0.875, 0.625, 0.9167, 0.625, 0.9167, 0.625, 0.875, 0.0, 0.0, 0.0, 0.0, 0.0, 0.0, 0.0, 0.0, 0.625, 1.0, 0.625, 0.75, 0.625, 0.75, 0.625, 1.0, 0.625, 1.0, 0.625, 0.75, 0.625, 0.75, 0.625, 1.0, 0.625, 1.0, 0.625, 0.75, 0.625, 0.75, 0.625, 1.0, 0.625, 1.0, 0.625, 0.75, 0.625, 0.75, 0.625, 1.0, 0.625, 1.0, 0.625, 0.75, 0.625, 0.75, 0.625, 1.0, 0.625, 1.0, 0.625, 0.75, 0.625, 0.75, 0.625, 1.0, 0.0, 0.0, 0.0, 0.0, 0.0, 0.0, 0.0, 0.0, 0.625, 0.7708, 0.625, 0.75, 0.625, 0.75, 0.625, 0.7708, 0.625, 0.7708, 0.625, 0.75, 0.625, 0.75, 0.625, 0.7708, 0.5833, 0.4792, 0.625, 0.7708, 0.625, 0.75, 0.5833, 0.5, 0.0, 0.0, 0.0, 0.0, 0.0, 0.0, 0.0, 0.0, 0.0, 0.0, 0.0, 0.0, 0.0, 0.0, 0.0, 0.0, 0.0, 0.0, 0.0, 0.0, 0.0, 0.0, 0.0, 0.0, 0.0, 0.0, 0.0, 0.0, 0.0, 0.0, 0.0, 0.0, 0.0, 0.0, 0.0, 0.0, 0.0, 0.0, 0.0, 0.0, 0.0, 0.0, 0.0, 0.0, 0.0, 0.0, 0.0, 0.0, 0.0, 0.0, 0.0, 0.0, 0.0, 0.0, 0.0, 0.0, 0.0, 0.0, 0.0, 0.0, 0.0, 0.0, 0.0, 0.0, 0.0, 0.0, 0.0, 0.0, 0.0, 0.0, 0.0, 0.0, 0.0, 0.0, 0.0, 0.0, 0.0, 0.0, 0.0, 0.0, 0.0, 0.0, 0.0, 0.0, 0.0, 0.0, 0.0, 0.0, 0.0, 0.0, 0.0, 0.0, 0.625, 0.9792, 0.625, 1.0, 0.625, 1.0, 0.625, 0.9792, 0.0, 0.0, 0.0, 0.0, 0.0, 0.0, 0.0, 0.0, 0.625, 1.0, 0.625, 0.75, 0.625, 0.75, 0.625, 1.0, 0.0, 0.0, 0.0, 0.0, 0.0, 0.0, 0.0, 0.0, 0.625, 1.0, 0.625, 0.75, 0.625, 0.75, 0.625, 1.0, 0.0, 0.0, 0.0, 0.0, 0.0, 0.0, 0.0, 0.0, 0.625, 0.9792, 0.625, 1.0, 0.625, 1.0, 0.625, 0.9792, 0.625, 0.9792, 0.625, 1.0, 0.625, 1.0, 0.625, 0.9792, 0.625, 0.9792, 0.625, 1.0, 0.625, 1.0, 0.625, 0.9792, 0.0, 0.0, 0.0, 0.0, 0.0, 0.0, 0.0, 0.0, 0.625, 1.0, 0.625, 0.75, 0.625, 0.75, 0.625, 1.0, 0.0, 0.0, 0.0, 0.0, 0.0, 0.0, 0.0, 0.0, 0.0, 0.0, 0.0, 0.0, 0.0, 0.0, 0.0, 0.0, 0.625, 1.0, 0.625, 0.75, 0.625, 0.75, 0.625, 1.0, 0.0, 0.0, 0.0, 0.0, 0.0, 0.0, 0.0, 0.0, 0.0, 0.0, 0.0, 0.0, 0.0, 0.0, 0.0, 0.0, 0.625, 1.0, 0.625, 1.0, 0.625, 0.75, 0.625, 0.75, 0.0, 0.0, 0.0, 0.0, 0.0, 0.0, 0.0, 0.0, 0.625, 0.9792, 0.625, 1.0, 0.625, 1.0, 0.625, 0.9792, 0.0, 0.0, 0.0, 0.0, 0.0, 0.0, 0.0, 0.0, 0.625, 0.9792, 0.625, 1.0, 0.625, 1.0, 0.625, 0.9792, 0.0, 0.0, 0.0, 0.0, 0.0, 0.0, 0.0, 0.0, 0.625, 1.0, 0.625, 1.0, 0.625, 0.75, 0.625, 0.75, 0.625, 1.0, 0.625, 1.0, 0.625, 0.75, 0.625, 0.75, 0.0, 0.0, 0.0, 0.0, 0.0, 0.0, 0.0, 0.0, 0.625, 0.9792, 0.625, 1.0, 0.625, 1.0, 0.625, 0.9792, 0.0, 0.0, 0.0, 0.0, 0.0, 0.0, 0.0, 0.0, 0.0, 0.0, 0.0, 0.0, 0.0, 0.0, 0.0, 0.0, 0.625, 0.9792, 0.625, 1.0, 0.625, 1.0, 0.625, 0.9792, 0.0, 0.0, 0.0, 0.0, 0.0, 0.0, 0.0, 0.0, 0.625, 1.0, 0.625, 1.0, 0.625, 0.75, 0.625, 0.75, 0.625, 1.0, 0.625, 1.0, 0.625, 0.75, 0.625, 0.75, 0.0, 0.0, 0.0, 0.0, 0.0, 0.0, 0.0, 0.0, 0.625, 0.9792, 0.625, 1.0, 0.625, 1.0, 0.625, 0.9792, 0.0, 0.0, 0.0, 0.0, 0.0, 0.0, 0.0, 0.0, 0.625, 1.0, 0.625, 0.75, 0.625, 0.75, 0.625, 1.0, 0.625, 0.8333, 0.625, 0.875, 0.625, 0.875, 0.625, 0.8333, 0.0, 0.0, 0.0, 0.0, 0.0, 0.0, 0.0, 0.0, 0.625, 1.0, 0.625, 1.0, 0.625, 0.75, 0.625, 0.75, 0.625, 0.7917, 0.625, 0.8333, 0.625, 0.8333, 0.625, 0.7917, 0.0, 0.0, 0.0, 0.0, 0.0, 0.0, 0.0, 0.0, 0.0, 0.0, 0.0, 0.0, 0.0, 0.0, 0.0, 0.0, 0.0, 0.0, 0.0, 0.0, 0.0, 0.0, 0.0, 0.0, 0.625, 0.9792, 0.625, 1.0, 0.625, 1.0, 0.625, 0.9792, 0.0, 0.0, 0.0, 0.0, 0.0, 0.0, 0.0, 0.0, 0.625, 1.0, 0.625, 1.0, 0.625, 0.75, 0.625, 0.75, 0.0, 0.0, 0.0, 0.0, 0.0, 0.0, 0.0, 0.0, 0.0, 0.0, 0.0, 0.0, 0.0, 0.0, 0.0, 0.0, 0.625, 1.0, 0.625, 0.75, 0.625, 0.75, 0.625, 1.0, 0.0, 0.0, 0.0, 0.0, 0.0, 0.0, 0.0, 0.0, 0.625, 0.9792, 0.625, 1.0, 0.625, 1.0, 0.625, 0.9792, 0.625, 0.75, 0.625, 1.0, 0.625, 1.0, 0.625, 0.75, 0.625, 0.75, 0.625, 0.75, 0.625, 1.0, 0.625, 1.0, 0.625, 0.75, 0.625, 0.75, 0.625, 0.75, 0.625, 0.75, 0.625, 1.0, 0.0, 0.0, 0.625, 1.0, 0.625, 1.0, 0.625, 0.75, 0.625, 0.75, 0.625, 0.75, 0.625, 0.75, 0.0, 0.0, 0.0, 0.0, 0.0, 0.0, 0.0, 0.0, 0.0, 0.0, 0.0, 0.0, 0.0, 0.0, 0.0, 0.0, 0.625, 0.75, 0.625, 0.75, 0.625, 0.75, 0.625, 0.75, 0.0, 0.0, 0.0, 0.0, 0.0, 0.0, 0.0, 0.0, 0.625, 0.75, 0.625, 0.75, 0.625, 0.75, 0.625, 0.75, 0.625, 0.75, 0.625, 0.75, 0.625, 0.75, 0.625, 0.75, 0.625, 0.75, 0.625, 0.75, 0.625, 0.75, 0.625, 0.75, 0.625, 0.75, 0.625, 0.75, 0.625, 0.75, 0.625, 0.75, 0.625, 0.75, 0.625, 0.75, 0.625, 0.75, 0.625, 0.75, 0.625, 0.75, 0.625, 0.75, 0.625, 0.75, 0.625, 0.75, 0.625, 0.75, 0.625, 0.75, 0.625, 0.75, 0.625, 0.75, 0.0, 0.0, 0.0, 0.0, 0.0, 0.0, 0.0, 0.0, 0.625, 0.75, 0.625, 0.75, 0.625, 0.75, 0.625, 0.75, 0.0, 0.0, 0.0, 0.0, 0.0, 0.0, 0.0, 0.0, 0.0, 0.0, 0.0, 0.0, 0.0, 0.0, 0.0, 0.0, 0.625, 0.75, 0.625, 0.75, 0.625, 0.75, 0.625, 0.75, 0.0, 0.0, 0.0, 0.0, 0.0, 0.0, 0.0, 0.0, 0.625, 1.0, 0.625, 1.0, 0.625, 1.0, 0.625, 1.0, 0.0, 0.0, 0.0, 0.0, 0.0, 0.0, 0.0, 0.0, 0.0, 0.0, 0.0, 0.0, 0.0, 0.0, 0.0, 0.0, 0.0, 0.0, 0.0, 0.0, 0.0, 0.0, 0.0, 0.0, 0.625, 1.0, 0.625, 1.0, 0.625, 1.0, 0.625, 1.0, 0.0, 0.0, 0.0, 0.0, 0.0, 0.0, 0.0, 0.0, 0.0, 0.0, 0.0, 0.0, 0.0, 0.0, 0.0, 0.0, 0.625, 1.0, 0.625, 1.0, 0.625, 1.0, 0.625, 1.0, 0.0, 0.0, 0.0, 0.0, 0.0, 0.0, 0.0, 0.0, 0.0, 0.0, 0.0, 0.0, 0.0, 0.0, 0.0, 0.0, 0.625, 1.0, 0.0, 0.0, 0.0, 0.0, 0.625, 1.0, 0.625, 1.0, 0.625, 1.0, 0.625, 1.0, 0.625, 1.0, 0.0, 0.0, 0.0, 0.0, 0.0, 0.0, 0.0, 0.0, 0.625, 1.0, 0.625, 1.0, 0.625, 1.0, 0.625, 1.0, 0.0, 0.0, 0.0, 0.0, 0.0, 0.0, 0.0, 0.0, 0.0, 0.0, 0.0, 0.0, 0.0, 0.0, 0.0, 0.0, 0.625, 1.0, 0.625, 1.0, 0.625, 1.0, 0.625, 1.0, 0.0, 0.0, 0.0, 0.0, 0.0, 0.0, 0.0, 0.0, 0.625, 0.7708, 0.625, 0.7917, 0.625, 0.7917, 0.625, 0.7708, 0.625, 0.7917, 0.625, 0.8333, 0.625, 0.8333, 0.625, 0.7917, 0.625, 0.8333, 0.625, 0.875, 0.625, 0.875, 0.625, 0.8333, 0.625, 0.875, 0.625, 0.9167, 0.625, 0.9167, 0.625, 0.875, 0.625, 0.9167, 0.625, 0.9583, 0.625, 0.9583, 0.625, 0.9167, 0.625, 0.7708, 0.625, 0.7917, 0.625, 0.7917, 0.625, 0.7708, 0.625, 0.7917, 0.625, 0.8333, 0.625, 0.8333, 0.625, 0.7917, 0.625, 0.8333, 0.625, 0.875, 0.625, 0.875, 0.625, 0.8333, 0.625, 0.875, 0.625, 0.9167, 0.625, 0.9167, 0.625, 0.875, 0.625, 0.9167, 0.625, 0.9583, 0.625, 0.9583, 0.625, 0.9167, 0.625, 0.7708, 0.625, 0.7917, 0.625, 0.7917, 0.625, 0.7708, 0.625, 0.7917, 0.625, 0.8333, 0.625, 0.8333, 0.625, 0.7917, 0.625, 0.8333, 0.625, 0.875, 0.625, 0.875, 0.625, 0.8333, 0.625, 0.875, 0.625, 0.9167, 0.625, 0.9167, 0.625, 0.875, 0.625, 0.9167, 0.625, 0.9583, 0.625, 0.9583, 0.625, 0.9167, 0.625, 0.7708, 0.625, 0.7917, 0.625, 0.7917, 0.625, 0.7708, 0.625, 0.7917, 0.625, 0.8333, 0.625, 0.8333, 0.625, 0.7917, 0.625, 0.8333, 0.625, 0.875, 0.625, 0.875, 0.625, 0.8333, 0.625, 0.875, 0.625, 0.9167, 0.625, 0.9167, 0.625, 0.875, 0.625, 0.9167, 0.625, 0.9583, 0.625, 0.9583, 0.625, 0.9167, 0.625, 0.7708, 0.625, 0.7917, 0.625, 0.7917, 0.625, 0.7708, 0.625, 0.7917, 0.625, 0.8333, 0.625, 0.8333, 0.625, 0.7917, 0.625, 0.8333, 0.625, 0.875, 0.625, 0.875, 0.625, 0.8333, 0.625, 0.875, 0.625, 0.9167, 0.625, 0.9167, 0.625, 0.875, 0.625, 0.9167, 0.625, 0.9583, 0.625, 0.9583, 0.625, 0.9167, 0.625, 0.7708, 0.625, 0.7917, 0.625, 0.7917, 0.625, 0.7708, 0.625, 0.7917, 0.625, 0.8333, 0.625, 0.8333, 0.625, 0.7917, 0.625, 0.8333, 0.625, 0.875, 0.625, 0.875, 0.625, 0.8333, 0.625, 0.875, 0.625, 0.9167, 0.625, 0.9167, 0.625, 0.875, 0.625, 0.9167, 0.625, 0.9583, 0.625, 0.9583, 0.625, 0.9167, 0.625, 0.7708, 0.625, 0.7917, 0.625, 0.7917, 0.625, 0.7708, 0.625, 0.7917, 0.625, 0.8333, 0.625, 0.8333, 0.625, 0.7917, 0.625, 0.8333, 0.625, 0.875, 0.625, 0.875, 0.625, 0.8333, 0.625, 0.875, 0.625, 0.9167, 0.625, 0.9167, 0.625, 0.875, 0.625, 0.9167, 0.625, 0.9583, 0.625, 0.9583, 0.625, 0.9167, 0.625, 0.7708, 0.625, 0.7917, 0.625, 0.7917, 0.625, 0.7708, 0.625, 0.8333, 0.625, 0.875, 0.625, 0.875, 0.625, 0.8333, 0.625, 0.9583, 0.625, 0.9167, 0.625, 0.9167, 0.625, 0.9583, 0.625, 0.7917, 0.625, 0.8333, 0.625, 0.8333, 0.625, 0.7917, 0.625, 0.9167, 0.625, 0.875, 0.625, 0.875, 0.625, 0.9167, 0.625, 0.7708, 0.625, 0.7917, 0.625, 0.7917, 0.625, 0.7708, 0.625, 0.7917, 0.625, 0.8333, 0.625, 0.8333, 0.625, 0.7917, 0.625, 0.8333, 0.625, 0.875, 0.625, 0.875, 0.625, 0.8333, 0.625, 0.875, 0.625, 0.9167, 0.625, 0.9167, 0.625, 0.875, 0.625, 0.9167, 0.625, 0.9583, 0.625, 0.9583, 0.625, 0.9167, 0.625, 0.7708, 0.625, 0.7917, 0.625, 0.7917, 0.625, 0.7708, 0.625, 0.7917, 0.625, 0.7917, 0.625, 0.7917, 0.625, 0.7917, 0.625, 0.9583, 0.625, 0.9583, 0.625, 0.9583, 0.625, 0.9583, 0.625, 0.9583, 0.625, 0.9583, 0.625, 0.9583, 0.625, 0.9583, 0.625, 0.875, 0.625, 0.8333, 0.625, 0.8333, 0.625, 0.875, 0.625, 0.7708, 0.625, 0.7917, 0.625, 0.7917, 0.625, 0.7708, 0.625, 0.7917, 0.625, 0.7917, 0.625, 0.7917, 0.625, 0.7917, 0.625, 0.8333, 0.625, 0.7917, 0.625, 0.7917, 0.625, 0.8333, 0.625, 0.9583, 0.625, 0.9583, 0.625, 0.9583, 0.625, 0.9583, 0.625, 0.7917, 0.625, 0.7917, 0.625, 0.7917, 0.625, 0.7917, 0.5833, 0.2708, 0.625, 0.9792, 0.625, 0.9583, 0.5833, 0.2917, 0.5833, 0.2917, 0.625, 0.9583, 0.625, 0.9167, 0.5833, 0.3333, 0.5833, 0.3333, 0.625, 0.9167, 0.625, 0.875, 0.5833, 0.375, 0.5833, 0.375, 0.625, 0.875, 0.625, 0.8333, 0.5833, 0.4167, 0.5833, 0.4167, 0.625, 0.8333, 0.625, 0.7917, 0.5833, 0.4583, 0.625, 0.9792, 0.625, 0.9583, 0.625, 0.9583, 0.625, 0.9792, 0.625, 0.9583, 0.625, 0.9167, 0.625, 0.9167, 0.625, 0.9583, 0.625, 0.9167, 0.625, 0.875, 0.625, 0.875, 0.625, 0.9167, 0.625, 0.875, 0.625, 0.8333, 0.625, 0.8333, 0.625, 0.875, 0.625, 0.8333, 0.625, 0.7917, 0.625, 0.7917, 0.625, 0.8333, 0.625, 0.9792, 0.625, 0.9583, 0.625, 0.9583, 0.625, 0.9792, 0.625, 0.9167, 0.625, 0.9583, 0.625, 0.9583, 0.625, 0.9167, 0.625, 0.7917, 0.625, 0.7917, 0.625, 0.7917, 0.625, 0.7917, 0.625, 0.9583, 0.625, 0.9583, 0.625, 0.9583, 0.625, 0.9583, 0.625, 0.875, 0.625, 0.9167, 0.625, 0.9167, 0.625, 0.875, 0.5833, 0.4792, 0.5833, 0.4583, 0.5833, 0.4583, 0.5833, 0.4792, 0.5833, 0.4583, 0.5833, 0.4167, 0.5833, 0.4167, 0.5833, 0.4583, 0.5833, 0.4167, 0.5833, 0.375, 0.5833, 0.375, 0.5833, 0.4167, 0.5833, 0.375, 0.5833, 0.3333, 0.5833, 0.3333, 0.5833, 0.375, 0.5833, 0.3333, 0.5833, 0.2917, 0.5833, 0.2917, 0.5833, 0.3333, 0.5833, 0.4792, 0.5833, 0.4583, 0.5833, 0.4583, 0.5833, 0.4792, 0.5833, 0.4583, 0.5833, 0.4167, 0.5833, 0.4167, 0.5833, 0.4583, 0.5833, 0.4167, 0.5833, 0.375, 0.5833, 0.375, 0.5833, 0.4167, 0.5833, 0.375, 0.5833, 0.3333, 0.5833, 0.3333, 0.5833, 0.375, 0.5833, 0.3333, 0.5833, 0.2917, 0.5833, 0.2917, 0.5833, 0.3333, 0.5833, 0.4792, 0.5833, 0.4583, 0.5833, 0.4583, 0.5833, 0.4792, 0.5833, 0.4583, 0.5833, 0.4167, 0.5833, 0.4167, 0.5833, 0.4583, 0.5833, 0.4167, 0.5833, 0.375, 0.5833, 0.375, 0.5833, 0.4167, 0.5833, 0.375, 0.5833, 0.3333, 0.5833, 0.3333, 0.5833, 0.375, 0.5833, 0.3333, 0.5833, 0.2917, 0.5833, 0.2917, 0.5833, 0.3333, 0.5833, 0.4792, 0.5833, 0.4583, 0.5833, 0.4583, 0.5833, 0.4792, 0.5833, 0.4583, 0.5833, 0.4167, 0.5833, 0.4167, 0.5833, 0.4583, 0.5833, 0.4167, 0.5833, 0.375, 0.5833, 0.375, 0.5833, 0.4167, 0.5833, 0.375, 0.5833, 0.3333, 0.5833, 0.3333, 0.5833, 0.375, 0.5833, 0.3333, 0.5833, 0.2917, 0.5833, 0.2917, 0.5833, 0.3333, 0.5833, 0.4792, 0.5833, 0.4583, 0.5833, 0.4583, 0.5833, 0.4792, 0.5833, 0.4583, 0.5833, 0.4167, 0.5833, 0.4167, 0.5833, 0.4583, 0.5833, 0.4167, 0.5833, 0.375, 0.5833, 0.375, 0.5833, 0.4167, 0.5833, 0.375, 0.5833, 0.3333, 0.5833, 0.3333, 0.5833, 0.375, 0.5833, 0.3333, 0.5833, 0.2917, 0.5833, 0.2917, 0.5833, 0.3333, 0.5833, 0.4792, 0.5833, 0.4583, 0.5833, 0.4583, 0.5833, 0.4792, 0.5833, 0.4583, 0.5833, 0.4167, 0.5833, 0.4167, 0.5833, 0.4583, 0.5833, 0.4167, 0.5833, 0.375, 0.5833, 0.375, 0.5833, 0.4167, 0.5833, 0.375, 0.5833, 0.3333, 0.5833, 0.3333, 0.5833, 0.375, 0.5833, 0.3333, 0.5833, 0.2917, 0.5833, 0.2917, 0.5833, 0.3333, 0.5833, 0.4792, 0.5833, 0.4583, 0.5833, 0.4583, 0.5833, 0.4792, 0.5833, 0.4583, 0.5833, 0.4167, 0.5833, 0.4167, 0.5833, 0.4583, 0.5833, 0.4167, 0.5833, 0.375, 0.5833, 0.375, 0.5833, 0.4167, 0.5833, 0.375, 0.5833, 0.3333, 0.5833, 0.3333, 0.5833, 0.375, 0.5833, 0.3333, 0.5833, 0.2917, 0.5833, 0.2917, 0.5833, 0.3333, 0.5833, 0.4792, 0.5833, 0.4583, 0.5833, 0.4583, 0.5833, 0.4792, 0.5833, 0.4583, 0.5833, 0.4167, 0.5833, 0.4167, 0.5833, 0.4583, 0.5833, 0.4167, 0.5833, 0.375, 0.5833, 0.375, 0.5833, 0.4167, 0.5833, 0.375, 0.5833, 0.3333, 0.5833, 0.3333, 0.5833, 0.375, 0.5833, 0.3333, 0.5833, 0.2917, 0.5833, 0.2917, 0.5833, 0.3333, 0.5833, 0.4792, 0.5833, 0.4583, 0.5833, 0.4583, 0.5833, 0.4792, 0.5833, 0.4583, 0.5833, 0.4167, 0.5833, 0.4167, 0.5833, 0.4583, 0.5833, 0.4167, 0.5833, 0.375, 0.5833, 0.375, 0.5833, 0.4167, 0.5833, 0.375, 0.5833, 0.3333, 0.5833, 0.3333, 0.5833, 0.375, 0.5833, 0.3333, 0.5833, 0.2917, 0.5833, 0.2917, 0.5833, 0.3333, 0.5833, 0.4792, 0.5833, 0.4583, 0.5833, 0.4583, 0.5833, 0.4792, 0.5833, 0.4583, 0.5833, 0.4167, 0.5833, 0.4167, 0.5833, 0.4583, 0.5833, 0.4167, 0.5833, 0.375, 0.5833, 0.375, 0.5833, 0.4167, 0.5833, 0.375, 0.5833, 0.3333, 0.5833, 0.3333, 0.5833, 0.375, 0.5833, 0.3333, 0.5833, 0.2917, 0.5833, 0.2917, 0.5833, 0.3333, 0.5833, 0.4792, 0.5833, 0.4583, 0.5833, 0.4583, 0.5833, 0.4792, 0.5833, 0.4583, 0.5833, 0.4167, 0.5833, 0.4167, 0.5833, 0.4583, 0.5833, 0.4167, 0.5833, 0.375, 0.5833, 0.375, 0.5833, 0.4167, 0.5833, 0.375, 0.5833, 0.3333, 0.5833, 0.3333, 0.5833, 0.375, 0.5833, 0.3333, 0.5833, 0.2917, 0.5833, 0.2917, 0.5833, 0.3333, 0.5833, 0.4792, 0.5833, 0.4583, 0.5833, 0.4583, 0.5833, 0.4792, 0.5833, 0.4583, 0.5833, 0.4167, 0.5833, 0.4167, 0.5833, 0.4583, 0.5833, 0.4167, 0.5833, 0.375, 0.5833, 0.375, 0.5833, 0.4167, 0.5833, 0.375, 0.5833, 0.3333, 0.5833, 0.3333, 0.5833, 0.375, 0.5833, 0.3333, 0.5833, 0.2917, 0.5833, 0.2917, 0.5833, 0.3333, 0.5833, 0.4792, 0.5833, 0.4583, 0.5833, 0.4583, 0.5833, 0.4792, 0.5833, 0.4583, 0.5833, 0.4167, 0.5833, 0.4167, 0.5833, 0.4583, 0.5833, 0.4167, 0.5833, 0.375, 0.5833, 0.375, 0.5833, 0.4167, 0.5833, 0.375, 0.5833, 0.3333, 0.5833, 0.3333, 0.5833, 0.375, 0.5833, 0.3333, 0.5833, 0.2917, 0.5833, 0.2917, 0.5833, 0.3333, 0.5833, 0.4792, 0.5833, 0.4583, 0.5833, 0.4583, 0.5833, 0.4792, 0.5833, 0.4583, 0.5833, 0.4583, 0.5833, 0.4167, 0.5833, 0.4167, 0.5833, 0.4167, 0.5833, 0.4167, 0.5833, 0.375, 0.5833, 0.375, 0.5833, 0.375, 0.5833, 0.375, 0.5833, 0.3333, 0.5833, 0.3333, 0.5833, 0.3333, 0.5833, 0.3333, 0.5833, 0.2917, 0.5833, 0.2917, 0.5833, 0.4792, 0.5833, 0.4583, 0.5833, 0.4583, 0.5833, 0.4792, 0.5833, 0.4583, 0.5833, 0.4583, 0.5833, 0.4167, 0.5833, 0.4167, 0.5833, 0.4167, 0.5833, 0.4167, 0.5833, 0.375, 0.5833, 0.375, 0.5833, 0.375, 0.5833, 0.375, 0.5833, 0.3333, 0.5833, 0.3333, 0.5833, 0.3333, 0.5833, 0.3333, 0.5833, 0.2917, 0.5833, 0.2917, 0.5833, 0.4792, 0.5833, 0.4583, 0.5833, 0.4583, 0.5833, 0.4792, 0.5833, 0.4583, 0.5833, 0.4583, 0.5833, 0.4167, 0.5833, 0.4167, 0.5833, 0.4167, 0.5833, 0.4167, 0.5833, 0.375, 0.5833, 0.375, 0.5833, 0.375, 0.5833, 0.375, 0.5833, 0.3333, 0.5833, 0.3333, 0.5833, 0.3333, 0.5833, 0.3333, 0.5833, 0.2917, 0.5833, 0.2917, 0.5833, 0.8333, 0.5833, 0.75, 0.5833, 0.75, 0.5833, 0.8333, 0.5833, 0.8333, 0.5833, 0.75, 0.5833, 0.75, 0.5833, 0.8333, 0.5833, 0.8333, 0.5833, 0.75, 0.5833, 0.75, 0.5833, 0.8333, 0.5833, 0.8333, 0.5833, 0.75, 0.5833, 0.75, 0.5833, 0.8333, 0.5833, 0.9167, 0.625, 0.9167, 0.625, 1.0, 0.5833, 1.0, 0.625, 0.8333, 0.625, 0.75, 0.625, 0.75, 0.625, 0.8333, 0.625, 0.8333, 0.625, 0.75, 0.625, 0.75, 0.625, 0.8333, 0.0, 0.0, 0.0, 0.0, 0.0, 0.0, 0.0, 0.0, 0.625, 0.8333, 0.625, 0.75, 0.625, 0.75, 0.625, 0.8333, 0.0, 0.0, 0.0, 0.0, 0.0, 0.0, 0.0, 0.0, 0.0, 0.0, 0.0, 0.0, 0.0, 0.0, 0.0, 0.0, 0.0, 0.0, 0.0, 0.0, 0.0, 0.0, 0.0, 0.0, 0.0, 0.0, 0.0, 0.0, 0.0, 0.0, 0.0, 0.0, 0.625, 0.9792, 0.625, 1.0, 0.625, 1.0, 0.625, 0.9792, 0.0, 0.0, 0.0, 0.0, 0.0, 0.0, 0.0, 0.0, 0.0, 0.0, 0.0, 0.0, 0.0, 0.0, 0.0, 0.0, 0.0, 0.0, 0.0, 0.0, 0.0, 0.0, 0.0, 0.0, 0.0, 0.0, 0.0, 0.0, 0.0, 0.0, 0.0, 0.0, 0.5833, 0.8333, 0.5833, 0.75, 0.5833, 0.75, 0.5833, 0.8333, 0.0, 0.0, 0.0, 0.0, 0.0, 0.0, 0.0, 0.0, 0.625, 0.7708, 0.625, 0.7917, 0.625, 0.7917, 0.625, 0.7708, 0.0, 0.0, 0.0, 0.0, 0.0, 0.0, 0.0, 0.0, 0.0, 0.0, 0.0, 0.0, 0.0, 0.0, 0.0, 0.0, 0.0, 0.0, 0.0, 0.0, 0.0, 0.0, 0.0, 0.0, 0.0, 0.0, 0.0, 0.0, 0.0, 0.0, 0.0, 0.0, 0.625, 0.8333, 0.625, 0.875, 0.625, 0.875, 0.625, 0.8333, 0.0, 0.0, 0.0, 0.0, 0.0, 0.0, 0.0, 0.0, 0.0, 0.0, 0.0, 0.0, 0.0, 0.0, 0.0, 0.0, 0.625, 0.875, 0.625, 0.9167, 0.625, 0.9167, 0.625, 0.875, 0.625, 0.7708, 0.625, 0.7917, 0.625, 0.7917, 0.625, 0.7708, 0.0, 0.0, 0.0, 0.0, 0.0, 0.0, 0.0, 0.0, 0.625, 0.9167, 0.625, 0.9583, 0.625, 0.9583, 0.625, 0.9167, 0.625, 0.9792, 0.625, 1.0, 0.625, 1.0, 0.625, 0.9792, 0.625, 0.7917, 0.625, 0.8333, 0.625, 0.8333, 0.625, 0.7917, 0.625, 0.75, 0.625, 0.7708, 0.625, 0.7708, 0.625, 0.75, 0.625, 0.75, 0.625, 0.7708, 0.625, 0.7708, 0.625, 0.75, 0.5833, 0.5, 0.5833, 0.4792, 0.5833, 0.4792, 0.5833, 0.5, 0.5833, 0.5, 0.5833, 0.4792, 0.5833, 0.4792, 0.5833, 0.5, 0.5833, 0.5, 0.5833, 0.4792, 0.5833, 0.4792, 0.5833, 0.5, 0.5833, 0.5, 0.5833, 0.4792, 0.5833, 0.4792, 0.5833, 0.5, 0.5833, 0.5, 0.5833, 0.4792, 0.5833, 0.4792, 0.5833, 0.5, 0.5833, 0.5, 0.5833, 0.4792, 0.5833, 0.4792, 0.5833, 0.5, 0.5833, 0.5, 0.5833, 0.4792, 0.5833, 0.4792, 0.5833, 0.5, 0.5833, 0.5, 0.5833, 0.4792, 0.5833, 0.4792, 0.5833, 0.5, 0.5833, 0.5, 0.5833, 0.4792, 0.5833, 0.4792, 0.5833, 0.5, 0.5833, 0.5, 0.5833, 0.4792, 0.5833, 0.4792, 0.5833, 0.5, 0.5833, 0.5, 0.5833, 0.4792, 0.5833, 0.4792, 0.5833, 0.5, 0.5833, 0.5, 0.5833, 0.4792, 0.5833, 0.4792, 0.5833, 0.5, 0.5833, 0.5, 0.5833, 0.4792, 0.5833, 0.4792, 0.5833, 0.5, 0.5833, 0.5, 0.5833, 0.4792, 0.5833, 0.4792, 0.5833, 0.5, 0.5833, 0.5, 0.5833, 0.4792, 0.5833, 0.4792, 0.5833, 0.5, 0.5833, 0.5, 0.5833, 0.4792, 0.5833, 0.4792, 0.5833, 0.5, 0.625, 0.75, 0.625, 0.7708, 0.625, 0.7708, 0.625, 0.75, 0.625, 0.75, 0.625, 0.7708, 0.625, 0.7708, 0.625, 0.75, 0.625, 0.75, 0.625, 0.7708, 0.625, 0.7708, 0.625, 0.75, 0.625, 0.75, 0.625, 0.7708, 0.625, 0.7708, 0.625, 0.75, 0.625, 0.75, 0.625, 0.7708, 0.625, 0.7708, 0.625, 0.75, 0.625, 0.75, 0.625, 0.7708, 0.625, 0.7708, 0.625, 0.75, 0.625, 0.75, 0.625, 0.7708, 0.625, 0.7708, 0.625, 0.75, 0.625, 0.75, 0.625, 0.7708, 0.625, 0.7708, 0.625, 0.75, 0.625, 0.75, 0.625, 0.7708, 0.625, 0.7708, 0.625, 0.75, 0.625, 0.75, 0.625, 0.7708, 0.625, 0.7708, 0.625, 0.75, 0.625, 0.75, 0.625, 0.7708, 0.625, 0.7708, 0.625, 0.75, 0.5833, 0.4583, 0.625, 0.7917, 0.625, 0.7708, 0.5833, 0.4792, 0.625, 0.7917, 0.625, 0.7708, 0.625, 0.7708, 0.625, 0.7917, 0.625, 0.7917, 0.625, 0.7708, 0.625, 0.7708, 0.625, 0.7917, 0.625, 0.9583, 0.625, 0.9792, 0.625, 0.9792, 0.625, 0.9583, 0.625, 0.9583, 0.625, 0.9792, 0.625, 0.9792, 0.625, 0.9583, 0.625, 1.0, 0.625, 0.9792, 0.625, 0.9792, 0.625, 1.0, 0.625, 1.0, 0.625, 0.9792, 0.625, 0.9792, 0.625, 1.0, 0.5833, 0.25, 0.625, 1.0, 0.625, 0.9792, 0.5833, 0.2708, 0.625, 0.9583, 0.625, 0.9792, 0.625, 0.9792, 0.625, 0.9583, 0.625, 0.9583, 0.625, 0.9792, 0.625, 0.9792, 0.625, 0.9583, 0.625, 0.9583, 0.625, 0.9792, 0.625, 0.9792, 0.625, 0.9583, 0.625, 0.9583, 0.625, 0.9792, 0.625, 0.9792, 0.625, 0.9583, 0.625, 0.9583, 0.625, 0.9792, 0.625, 0.9792, 0.625, 0.9583, 0.625, 0.9583, 0.625, 0.9792, 0.625, 0.9792, 0.625, 0.9583, 0.625, 0.9583, 0.625, 0.9792, 0.625, 0.9792, 0.625, 0.9583, 0.625, 0.9583, 0.625, 0.9792, 0.625, 0.9792, 0.625, 0.9583, 0.625, 0.9583, 0.625, 0.9792, 0.625, 0.9792, 0.625, 0.9583, 0.625, 0.9583, 0.625, 0.9792, 0.625, 0.9792, 0.625, 0.9583, 0.625, 0.9583, 0.625, 0.9792, 0.625, 0.9792, 0.625, 0.9583, 0.5833, 0.2917, 0.5833, 0.2708, 0.5833, 0.2708, 0.5833, 0.2917, 0.5833, 0.2917, 0.5833, 0.2708, 0.5833, 0.2708, 0.5833, 0.2917, 0.5833, 0.2917, 0.5833, 0.2708, 0.5833, 0.2708, 0.5833, 0.2917, 0.5833, 0.2917, 0.5833, 0.2708, 0.5833, 0.2708, 0.5833, 0.2917, 0.5833, 0.2917, 0.5833, 0.2708, 0.5833, 0.2708, 0.5833, 0.2917, 0.5833, 0.2917, 0.5833, 0.2708, 0.5833, 0.2708, 0.5833, 0.2917, 0.5833, 0.2917, 0.5833, 0.2708, 0.5833, 0.2708, 0.5833, 0.2917, 0.5833, 0.2917, 0.5833, 0.2708, 0.5833, 0.2708, 0.5833, 0.2917, 0.5833, 0.2917, 0.5833, 0.2708, 0.5833, 0.2708, 0.5833, 0.2917, 0.5833, 0.2917, 0.5833, 0.2708, 0.5833, 0.2708, 0.5833, 0.2917, 0.5833, 0.2917, 0.5833, 0.2708, 0.5833, 0.2708, 0.5833, 0.2917, 0.5833, 0.2917, 0.5833, 0.2708, 0.5833, 0.2708, 0.5833, 0.2917, 0.5833, 0.2917, 0.5833, 0.2708, 0.5833, 0.2708, 0.5833, 0.2917, 0.5833, 0.2917, 0.5833, 0.2708, 0.5833, 0.2708, 0.5833, 0.2917, 0.5833, 0.2917, 0.5833, 0.2708, 0.5833, 0.2708, 0.5833, 0.2917, 0.5833, 0.2917, 0.5833, 0.2708, 0.5833, 0.2708, 0.5833, 0.2917, 0.5833, 0.5, 0.5833, 0.4167, 0.5833, 0.4167, 0.5833, 0.5, 0.5833, 0.4167, 0.5833, 0.4167, 0.5833, 0.3333, 0.5833, 0.3333, 0.5833, 0.5, 0.5833, 0.4167, 0.5833, 0.4167, 0.5833, 0.5, 0.5833, 0.4167, 0.5833, 0.4167, 0.5833, 0.3333, 0.5833, 0.3333, 0.5417, 0.25, 0.5833, 0.25, 0.5833, 0.3333, 0.5417, 0.3333, 0.5417, 0.3333, 0.5417, 0.4167, 0.5833, 0.4167, 0.5833, 0.3333, 0.5, 0.25, 0.5417, 0.25, 0.5417, 0.3333, 0.5, 0.3333, 0.5, 0.3333, 0.5, 0.4167, 0.5417, 0.4167, 0.5417, 0.3333, 0.375, 0.25, 0.5, 0.25, 0.5, 0.3333, 0.375, 0.3333, 0.375, 0.3333, 0.375, 0.4167, 0.5, 0.4167, 0.5, 0.3333, 0.5417, 0.0, 0.5417, 0.25, 0.5833, 0.25, 0.5833, 0.0, 0.5417, 0.25, 0.5417, 0.5, 0.5833, 0.5, 0.5833, 0.25, 0.5833, 0.25, 0.5833, 0.25, 0.5833, 0.5, 0.5833, 0.5, 0.375, 0.4167, 0.375, 0.4167, 0.375, 0.3333, 0.375, 0.3333, 0.5833, 0.75, 0.5833, 0.75, 0.5833, 0.5, 0.5833, 0.5, 0.5, 0.75, 0.5, 0.5, 0.375, 0.5, 0.375, 0.75, 0.5, 0.5, 0.5, 0.25, 0.375, 0.25, 0.375, 0.5, 0.5833, 0.5, 0.5833, 0.5, 0.5833, 0.75, 0.5833, 0.75, 0.0, 0.0, 0.0, 0.0, 0.0, 0.0, 0.0, 0.0, 0.5417, 0.5, 0.5417, 0.75, 0.5833, 0.75, 0.5833, 0.5, 0.5833, 0.25, 0.5833, 0.25, 0.5833, 0.0, 0.5833, 0.0, 0.375, 0.3333, 0.375, 0.3333, 0.375, 0.25, 0.375, 0.25, 0.5, 0.25, 0.5, 0.0, 0.375, 0.0, 0.375, 0.25, 0.0, 0.0, 0.0, 0.0, 0.0, 0.0, 0.0, 0.0, 0.0, 0.0, 0.0, 0.0, 0.0, 0.0, 0.0, 0.0, 0.0, 0.0, 0.0, 0.0, 0.0, 0.0, 0.0, 0.0, 0.0, 0.0, 0.0, 0.0, 0.0, 0.0, 0.0, 0.0, 0.0, 0.0, 0.0, 0.0, 0.5833, 0.4583, 0.5833, 0.4167, 0.5833, 0.375, 0.5833, 0.3333, 0.5833, 0.2917, 0.5833, 0.2999, 0.5833, 0.438, 0.5833, 0.438, 0.5833, 0.2999, 0.5833, 0.3333, 0.5833, 0.4167, 0.5833, 0.2917, 0.5833, 0.2999, 0.5833, 0.25, 0.5833, 0.25, 0.5833, 0.2708, 0.5833, 0.2999, 0.5833, 0.3333, 0.5833, 0.25, 0.5833, 0.25, 0.0, 0.0, 0.0, 0.0, 0.0, 0.0, 0.0, 0.0, 0.0, 0.0, 0.0, 0.0, 0.0, 0.0, 0.0, 0.0, 0.0, 0.0, 0.0, 0.0, 0.0, 0.0, 0.0, 0.0, 0.0, 0.0, 0.0, 0.0, 0.0, 0.0, 0.5833, 1.0, 0.5833, 0.9167, 0.5833, 0.9167, 0.5833, 1.0, 0.5833, 0.9167, 0.5833, 0.8333, 0.5833, 0.8333, 0.5833, 0.9167, 0.625, 1.0, 0.625, 0.9167, 0.625, 0.9167, 0.625, 1.0, 0.625, 0.9167, 0.625, 0.8333, 0.625, 0.8333, 0.625, 0.9167, 0.625, 1.0, 0.625, 0.9167, 0.625, 0.9167, 0.625, 1.0, 0.625, 0.9167, 0.625, 0.8333, 0.625, 0.8333, 0.625, 0.9167, 0.625, 1.0, 0.625, 0.9167, 0.625, 0.9167, 0.625, 1.0, 0.625, 0.9167, 0.625, 0.8333, 0.625, 0.8333, 0.625, 0.9167, 0.5833, 0.75, 0.625, 0.75, 0.625, 0.8333, 0.5833, 0.8333, 0.5833, 0.8333, 0.625, 0.8333, 0.625, 0.9167, 0.5833, 0.9167, 0.5833, 1.0, 0.5833, 0.9167, 0.5833, 0.9167, 0.5833, 1.0, 0.5833, 0.9167, 0.5833, 0.8333, 0.5833, 0.8333, 0.5833, 0.9167, 0.5833, 1.0, 0.5833, 0.9167, 0.5833, 0.9167, 0.5833, 1.0, 0.5833, 0.9167, 0.5833, 0.8333, 0.5833, 0.8333, 0.5833, 0.9167, 0.5833, 1.0, 0.5833, 0.9167, 0.5833, 0.9167, 0.5833, 1.0, 0.5833, 0.9167, 0.5833, 0.8333, 0.5833, 0.8333, 0.5833, 0.9167, 0.5833, 1.0, 0.5833, 0.9167, 0.5833, 0.9167, 0.5833, 1.0, 0.5833, 0.9167, 0.5833, 0.8333, 0.5833, 0.8333, 0.5833, 0.9167, 0.0, 0.0, 0.0, 0.0, 0.0, 0.0, 0.0, 0.0, 0.0, 0.0, 0.0, 0.0, 0.0, 0.0, 0.0, 0.0, 0.0, 0.0, 0.0, 0.0, 0.0, 0.0, 0.0, 0.0, 0.0, 0.0, 0.0, 0.0, 0.0, 0.0, 0.0, 0.0, 0.5833, 0.75, 0.5833, 0.75, 0.5833, 0.5, 0.5833, 0.5, 0.5833, 0.5, 0.5833, 0.5, 0.5833, 0.25, 0.5833, 0.25, 0.5417, 0.75, 0.5417, 0.5, 0.5, 0.5, 0.5, 0.75, 0.5417, 0.5, 0.5417, 0.25, 0.5, 0.25, 0.5, 0.5, 0.375, 0.25, 0.375, 0.3333, 0.375, 0.25, 0.375, 0.0, 0.375, 0.3333, 0.375, 0.4167, 0.375, 0.5, 0.375, 0.25, 0.0, 0.0, 0.0, 0.0, 0.0, 0.0, 0.0, 0.0, 0.0, 0.0, 0.0, 0.0, 0.0, 0.0, 0.0, 0.0, 0.0, 0.0, 0.0, 0.0, 0.0, 0.0, 0.0, 0.0, 0.0, 0.0, 0.0, 0.0, 0.0, 0.0, 0.0, 0.0, 0.0, 0.0, 0.0, 0.0, 0.0, 0.0, 0.0, 0.0, 0.375, 0.5, 0.5833, 0.8333, 0.0, 0.0, 0.375, 0.25, 0.0, 0.0, 0.0, 0.0, 0.0, 0.0, 0.0, 0.0, 0.0, 0.0, 0.0, 0.0])
me_cube.materials.append(mat_material)
me_cube.use_mirror_vertex_groups = False
me_cube.update()
me_cube_001 = bpy.data.meshes.new('Cube.001')
me_cube_001.from_pydata([(0.9337, -1.454, 1.217), (0.9337, 2.412, 1.082), (0.9337, 2.501, 1.141), (0.9337, 2.583, 1.259), (0.9337, 2.396, 1.451), (0.9337, 1.74, 1.911), (0.9337, 0.8879, 2.326), (0.9337, 0.1002, 2.576), (0.9337, -1.656, 2.596), (0.9337, -3.681, 1.324), (0.9337, -1.601, 1.217), (0.9337, -2.899, 2.548), (0.9337, -2.347, 2.604), (0.9337, -3.235, 2.44), (0.9337, -3.462, 2.311), (0.9337, -3.559, 2.04), (0.9337, -3.679, 1.591), (0.9337, -1.77, 2.598), (-0.9337, 2.412, 1.082), (-0.9337, -1.454, 1.217), (-0.9337, 2.501, 1.141), (-0.9337, 2.583, 1.259), (-0.9337, 2.396, 1.451), (-0.9337, 1.74, 1.911), (-0.9337, 0.8879, 2.326), (-0.9337, 0.1002, 2.576), (-0.9337, -1.656, 2.596), (-0.9337, -1.601, 1.217), (-0.9337, -3.681, 1.324), (-0.9337, -2.899, 2.548), (-0.9337, -3.235, 2.44), (-0.9337, -2.347, 2.604), (-0.9337, -3.462, 2.311), (-0.9337, -3.559, 2.04), (-0.9337, -3.679, 1.591), (-0.9337, -1.77, 2.598), (0.8927, 2.473, 1.517), (0.3333, 2.473, 1.517), (-2.98e-08, 2.473, 1.517), (-0.3333, 2.473, 1.517), (-0.8927, 2.473, 1.517), (0.8927, 1.799, 1.991), (0.3333, 1.799, 1.991), (-2.98e-08, 1.799, 1.991), (-0.3333, 1.799, 1.991), (-0.8927, 1.799, 1.991), (0.8927, 0.9116, 2.422), (0.3333, 0.9116, 2.422), (-2.98e-08, 0.9116, 2.422), (-0.3333, 0.9116, 2.422), (-0.8927, 0.9116, 2.422), (-0.5634, -4.195, 2.178), (-0.695, -4.195, 2.178), (0.7747, -4.48, 1.598), (-0.7747, -4.48, 1.598), (0.695, -4.195, 2.178), (0.5634, -4.195, 2.178), (0.2817, -4.195, 2.178), (-2.641e-08, -4.195, 2.178), (-0.2817, -4.195, 2.178), (0.6292, -4.195, 2.178), (-0.6292, -4.195, 2.178), (0.4573, -4.48, 1.598), (-0.4573, -4.48, 1.598), (0.8927, 2.73, 1.402), (0.3333, 2.73, 1.402), (-2.98e-08, 2.73, 1.402), (-0.3333, 2.73, 1.402), (-0.8927, 2.73, 1.402), (0.6532, 3.233, 1.256), (0.3199, 3.233, 1.256), (-0.01346, 3.233, 1.256), (-0.3468, 3.233, 1.256), (-0.6801, 3.233, 1.256), (0.8927, 2.473, 1.517), (0.3333, 2.473, 1.517), (-2.98e-08, 2.473, 1.517), (-0.3333, 2.473, 1.517), (-0.8927, 2.473, 1.517), (0.8451, -4.596, 1.247), (-0.8451, -4.596, 1.247), (0.7747, -4.48, 1.598), (-0.7747, -4.48, 1.598), (0.4988, -4.596, 1.247), (-0.4988, -4.596, 1.247), (0.4573, -4.48, 1.598), (-0.4573, -4.48, 1.598)], [], [(0, 1, 2, 3, 4, 5, 6, 7, 8), (9, 10, 17, 12, 11, 13, 14, 15, 16), (20, 18, 19, 26, 25, 24, 23, 22, 21), (27, 28, 34, 33, 32, 30, 29, 31, 35), (41, 42, 47, 46), (42, 43, 48, 47), (43, 44, 49, 48), (44, 45, 50, 49), (36, 37, 42, 41), (37, 38, 43, 42), (38, 39, 44, 43), (39, 40, 45, 44), (55, 60, 56, 57, 58, 59, 51, 61, 52, 54, 63, 62, 53), (64, 65, 75, 74), (65, 66, 76, 75), (66, 67, 77, 76), (67, 68, 78, 77), (68, 67, 72, 73), (67, 66, 71, 72), (66, 65, 70, 71), (65, 64, 69, 70), (84, 83, 85, 86), (83, 79, 81, 85), (80, 84, 86, 82)])
me_cube_001.polygons.foreach_set('use_smooth', [0, 0, 0, 0, 0, 0, 0, 0, 0, 0, 0, 0, 0, 1, 1, 1, 1, 1, 1, 1, 1, 1, 1, 1])
_uv = me_cube_001.uv_layers.new(name='UVMap')
_uv.uv.foreach_set('vector', [0.0, 0.0, 0.0, 0.0, 0.0, 0.0, 0.0, 0.0, 0.0, 0.0, 0.0, 0.0, 0.0, 0.0, 0.0, 0.0, 0.0, 0.0, 0.0, 0.0, 0.0, 0.0, 0.0, 0.0, 0.0, 0.0, 0.0, 0.0, 0.0, 0.0, 0.0, 0.0, 0.0, 0.0, 0.0, 0.0, 0.0, 0.0, 0.0, 0.0, 0.0, 0.0, 0.0, 0.0, 0.0, 0.0, 0.0, 0.0, 0.0, 0.0, 0.0, 0.0, 0.0, 0.0, 0.0, 0.0, 0.0, 0.0, 0.0, 0.0, 0.0, 0.0, 0.0, 0.0, 0.0, 0.0, 0.0, 0.0, 0.0, 0.0, 0.0, 0.0, 0.625, 0.7917, 0.625, 0.8333, 0.625, 0.8333, 0.625, 0.7917, 0.625, 0.8333, 0.625, 0.875, 0.625, 0.875, 0.625, 0.8333, 0.625, 0.875, 0.625, 0.9167, 0.625, 0.9167, 0.625, 0.875, 0.625, 0.9167, 0.625, 0.9583, 0.625, 0.9583, 0.625, 0.9167, 0.625, 0.7917, 0.625, 0.8333, 0.625, 0.8333, 0.625, 0.7917, 0.625, 0.8333, 0.625, 0.875, 0.625, 0.875, 0.625, 0.8333, 0.625, 0.875, 0.625, 0.9167, 0.625, 0.9167, 0.625, 0.875, 0.625, 0.9167, 0.625, 0.9583, 0.625, 0.9583, 0.625, 0.9167, 0.625, 0.75, 0.625, 0.7708, 0.625, 0.7917, 0.625, 0.8333, 0.625, 0.875, 0.625, 0.9167, 0.625, 0.9583, 0.625, 0.9792, 0.625, 1.0, 0.625, 1.0, 0.625, 0.9167, 0.625, 0.8333, 0.625, 0.75, 0.625, 0.7917, 0.625, 0.8333, 0.625, 0.8333, 0.625, 0.7917, 0.625, 0.8333, 0.625, 0.875, 0.625, 0.875, 0.625, 0.8333, 0.625, 0.875, 0.625, 0.9167, 0.625, 0.9167, 0.625, 0.875, 0.625, 0.9167, 0.625, 0.9583, 0.625, 0.9583, 0.625, 0.9167, 0.625, 0.9583, 0.625, 0.9167, 0.625, 0.9167, 0.625, 0.9583, 0.625, 0.9167, 0.625, 0.875, 0.625, 0.875, 0.625, 0.9167, 0.625, 0.875, 0.625, 0.8333, 0.625, 0.8333, 0.625, 0.875, 0.625, 0.8333, 0.625, 0.7917, 0.625, 0.7917, 0.625, 0.8333, 0.625, 0.9167, 0.625, 0.8333, 0.625, 0.8333, 0.625, 0.9167, 0.625, 0.8333, 0.625, 0.75, 0.625, 0.75, 0.625, 0.8333, 0.625, 1.0, 0.625, 0.9167, 0.625, 0.9167, 0.625, 1.0])
me_cube_001.materials.append(mat_material)
me_cube_001.use_mirror_vertex_groups = False
me_cube_001.update()
me_sphere_003 = bpy.data.meshes.new('Sphere.003')
me_sphere_003.from_pydata([(-0.8079, 0.4574, 3.295), (-0.962, 0.6591, 3.295), (-1.193, 0.7938, 3.295), (-1.465, 0.8411, 3.295), (-1.737, 0.7938, 3.295), (-1.968, 0.6591, 3.295), (-2.122, 0.4574, 3.295), (-0.8079, 0.3878, 3.034), (-0.962, 0.5303, 2.812), (-1.193, 0.6256, 2.664), (-1.465, 0.6591, 2.612), (-1.737, 0.6256, 2.664), (-1.968, 0.5303, 2.812), (-2.122, 0.3878, 3.034), (-0.8079, 0.2196, 2.925), (-0.962, 0.2196, 2.612), (-1.193, 0.2196, 2.402), (-1.465, 0.2196, 2.329), (-1.737, 0.2196, 2.402), (-1.968, 0.2196, 2.612), (-2.122, 0.2196, 2.925), (-0.8079, 0.05142, 3.034), (-0.962, -0.09115, 2.812), (-1.193, -0.1864, 2.664), (-1.465, -0.2199, 2.612), (-1.737, -0.1864, 2.664), (-1.968, -0.09115, 2.812), (-2.122, 0.05142, 3.034), (-0.8079, -0.01824, 3.295), (-0.962, -0.2199, 3.295), (-1.193, -0.3546, 3.295), (-1.465, -0.4019, 3.295), (-1.737, -0.3546, 3.295), (-1.968, -0.2199, 3.295), (-2.122, -0.01824, 3.295), (-0.7537, 0.2196, 3.295), (-0.8079, 0.05142, 3.557), (-0.962, -0.09115, 3.779), (-1.193, -0.1864, 3.927), (-1.465, -0.2199, 3.979), (-1.737, -0.1864, 3.927), (-1.968, -0.09115, 3.779), (-2.122, 0.05142, 3.557), (-0.8079, 0.2196, 3.665), (-0.962, 0.2196, 3.979), (-1.193, 0.2196, 4.188), (-1.465, 0.2196, 4.262), (-1.737, 0.2196, 4.188), (-1.968, 0.2196, 3.979), (-2.122, 0.2196, 3.665), (-2.176, 0.2196, 3.295), (-0.8079, 0.3878, 3.557), (-0.962, 0.5303, 3.779), (-1.193, 0.6256, 3.927), (-1.465, 0.6591, 3.979), (-1.737, 0.6256, 3.927), (-1.968, 0.5303, 3.779), (-2.122, 0.3878, 3.557), (-5.664, 0.4574, 3.295), (-5.818, 0.6591, 3.295), (-6.049, 0.7938, 3.295), (-6.321, 0.8411, 3.295), (-6.593, 0.7938, 3.295), (-6.824, 0.6591, 3.295), (-6.978, 0.4574, 3.295), (-5.664, 0.3878, 3.034), (-5.818, 0.5303, 2.812), (-6.049, 0.6256, 2.664), (-6.321, 0.6591, 2.612), (-6.593, 0.6256, 2.664), (-6.824, 0.5303, 2.812), (-6.978, 0.3878, 3.034), (-5.664, 0.2196, 2.925), (-5.818, 0.2196, 2.612), (-6.049, 0.2196, 2.402), (-6.321, 0.2196, 2.329), (-6.593, 0.2196, 2.402), (-6.824, 0.2196, 2.612), (-6.978, 0.2196, 2.925), (-5.664, 0.05142, 3.034), (-5.818, -0.09115, 2.812), (-6.049, -0.1864, 2.664), (-6.321, -0.2199, 2.612), (-6.593, -0.1864, 2.664), (-6.824, -0.09115, 2.812), (-6.978, 0.05142, 3.034), (-5.664, -0.01824, 3.295), (-5.818, -0.2199, 3.295), (-6.049, -0.3546, 3.295), (-6.321, -0.4019, 3.295), (-6.593, -0.3546, 3.295), (-6.824, -0.2199, 3.295), (-6.978, -0.01824, 3.295), (-5.61, 0.2196, 3.295), (-5.664, 0.05142, 3.557), (-5.818, -0.09115, 3.779), (-6.049, -0.1864, 3.927), (-6.321, -0.2199, 3.979), (-6.593, -0.1864, 3.927), (-6.824, -0.09115, 3.779), (-6.978, 0.05142, 3.557), (-5.664, 0.2196, 3.665), (-5.818, 0.2196, 3.979), (-6.049, 0.2196, 4.188), (-6.321, 0.2196, 4.262), (-6.593, 0.2196, 4.188), (-6.824, 0.2196, 3.979), (-6.978, 0.2196, 3.665), (-7.032, 0.2196, 3.295), (-5.664, 0.3878, 3.557), (-5.818, 0.5303, 3.779), (-6.049, 0.6256, 3.927), (-6.321, 0.6591, 3.979), (-6.593, 0.6256, 3.927), (-6.824, 0.5303, 3.779), (-6.978, 0.3878, 3.557)], [], [(6, 5, 12, 13), (4, 3, 10, 11), (2, 1, 8, 9), (0, 35, 7), (50, 6, 13), (5, 4, 11, 12), (3, 2, 9, 10), (1, 0, 7, 8), (9, 8, 15, 16), (7, 35, 14), (50, 13, 20), (12, 11, 18, 19), (10, 9, 16, 17), (8, 7, 14, 15), (13, 12, 19, 20), (11, 10, 17, 18), (50, 20, 27), (19, 18, 25, 26), (17, 16, 23, 24), (15, 14, 21, 22), (20, 19, 26, 27), (18, 17, 24, 25), (16, 15, 22, 23), (14, 35, 21), (22, 21, 28, 29), (27, 26, 33, 34), (25, 24, 31, 32), (23, 22, 29, 30), (21, 35, 28), (50, 27, 34), (26, 25, 32, 33), (24, 23, 30, 31), (34, 33, 41, 42), (32, 31, 39, 40), (30, 29, 37, 38), (28, 35, 36), (50, 34, 42), (33, 32, 40, 41), (31, 30, 38, 39), (29, 28, 36, 37), (36, 35, 43), (50, 42, 49), (41, 40, 47, 48), (39, 38, 45, 46), (37, 36, 43, 44), (42, 41, 48, 49), (40, 39, 46, 47), (38, 37, 44, 45), (48, 47, 55, 56), (46, 45, 53, 54), (44, 43, 51, 52), (49, 48, 56, 57), (47, 46, 54, 55), (45, 44, 52, 53), (43, 35, 51), (50, 49, 57), (57, 56, 5, 6), (55, 54, 3, 4), (53, 52, 1, 2), (51, 35, 0), (50, 57, 6), (56, 55, 4, 5), (54, 53, 2, 3), (52, 51, 0, 1), (64, 63, 70, 71), (62, 61, 68, 69), (60, 59, 66, 67), (58, 93, 65), (108, 64, 71), (63, 62, 69, 70), (61, 60, 67, 68), (59, 58, 65, 66), (67, 66, 73, 74), (65, 93, 72), (108, 71, 78), (70, 69, 76, 77), (68, 67, 74, 75), (66, 65, 72, 73), (71, 70, 77, 78), (69, 68, 75, 76), (108, 78, 85), (77, 76, 83, 84), (75, 74, 81, 82), (73, 72, 79, 80), (78, 77, 84, 85), (76, 75, 82, 83), (74, 73, 80, 81), (72, 93, 79), (80, 79, 86, 87), (85, 84, 91, 92), (83, 82, 89, 90), (81, 80, 87, 88), (79, 93, 86), (108, 85, 92), (84, 83, 90, 91), (82, 81, 88, 89), (92, 91, 99, 100), (90, 89, 97, 98), (88, 87, 95, 96), (86, 93, 94), (108, 92, 100), (91, 90, 98, 99), (89, 88, 96, 97), (87, 86, 94, 95), (94, 93, 101), (108, 100, 107), (99, 98, 105, 106), (97, 96, 103, 104), (95, 94, 101, 102), (100, 99, 106, 107), (98, 97, 104, 105), (96, 95, 102, 103), (106, 105, 113, 114), (104, 103, 111, 112), (102, 101, 109, 110), (107, 106, 114, 115), (105, 104, 112, 113), (103, 102, 110, 111), (101, 93, 109), (108, 107, 115), (115, 114, 63, 64), (113, 112, 61, 62), (111, 110, 59, 60), (109, 93, 58), (108, 115, 64), (114, 113, 62, 63), (112, 111, 60, 61), (110, 109, 58, 59)])
me_sphere_003.polygons.foreach_set('use_smooth', [True] * 128)
_uv = me_sphere_003.uv_layers.new(name='UVMap')
_uv.uv.foreach_set('vector', [0.75, 0.125, 0.75, 0.25, 0.625, 0.25, 0.625, 0.125, 0.75, 0.375, 0.75, 0.5, 0.625, 0.5, 0.625, 0.375, 0.75, 0.625, 0.75, 0.75, 0.625, 0.75, 0.625, 0.625, 0.75, 0.875, 0.6875, 1.0, 0.625, 0.875, 0.6875, 0.0, 0.75, 0.125, 0.625, 0.125, 0.75, 0.25, 0.75, 0.375, 0.625, 0.375, 0.625, 0.25, 0.75, 0.5, 0.75, 0.625, 0.625, 0.625, 0.625, 0.5, 0.75, 0.75, 0.75, 0.875, 0.625, 0.875, 0.625, 0.75, 0.625, 0.625, 0.625, 0.75, 0.5, 0.75, 0.5, 0.625, 0.625, 0.875, 0.5625, 1.0, 0.5, 0.875, 0.5625, 0.0, 0.625, 0.125, 0.5, 0.125, 0.625, 0.25, 0.625, 0.375, 0.5, 0.375, 0.5, 0.25, 0.625, 0.5, 0.625, 0.625, 0.5, 0.625, 0.5, 0.5, 0.625, 0.75, 0.625, 0.875, 0.5, 0.875, 0.5, 0.75, 0.625, 0.125, 0.625, 0.25, 0.5, 0.25, 0.5, 0.125, 0.625, 0.375, 0.625, 0.5, 0.5, 0.5, 0.5, 0.375, 0.4375, 0.0, 0.5, 0.125, 0.375, 0.125, 0.5, 0.25, 0.5, 0.375, 0.375, 0.375, 0.375, 0.25, 0.5, 0.5, 0.5, 0.625, 0.375, 0.625, 0.375, 0.5, 0.5, 0.75, 0.5, 0.875, 0.375, 0.875, 0.375, 0.75, 0.5, 0.125, 0.5, 0.25, 0.375, 0.25, 0.375, 0.125, 0.5, 0.375, 0.5, 0.5, 0.375, 0.5, 0.375, 0.375, 0.5, 0.625, 0.5, 0.75, 0.375, 0.75, 0.375, 0.625, 0.5, 0.875, 0.4375, 1.0, 0.375, 0.875, 0.375, 0.75, 0.375, 0.875, 0.25, 0.875, 0.25, 0.75, 0.375, 0.125, 0.375, 0.25, 0.25, 0.25, 0.25, 0.125, 0.375, 0.375, 0.375, 0.5, 0.25, 0.5, 0.25, 0.375, 0.375, 0.625, 0.375, 0.75, 0.25, 0.75, 0.25, 0.625, 0.375, 0.875, 0.3125, 1.0, 0.25, 0.875, 0.3125, 0.0, 0.375, 0.125, 0.25, 0.125, 0.375, 0.25, 0.375, 0.375, 0.25, 0.375, 0.25, 0.25, 0.375, 0.5, 0.375, 0.625, 0.25, 0.625, 0.25, 0.5, 0.25, 0.125, 0.25, 0.25, 0.125, 0.25, 0.125, 0.125, 0.25, 0.375, 0.25, 0.5, 0.125, 0.5, 0.125, 0.375, 0.25, 0.625, 0.25, 0.75, 0.125, 0.75, 0.125, 0.625, 0.25, 0.875, 0.1875, 1.0, 0.125, 0.875, 0.1875, 0.0, 0.25, 0.125, 0.125, 0.125, 0.25, 0.25, 0.25, 0.375, 0.125, 0.375, 0.125, 0.25, 0.25, 0.5, 0.25, 0.625, 0.125, 0.625, 0.125, 0.5, 0.25, 0.75, 0.25, 0.875, 0.125, 0.875, 0.125, 0.75, 0.125, 0.875, 0.0625, 1.0, 0.0, 0.875, 0.0625, 0.0, 0.125, 0.125, 0.0, 0.125, 0.125, 0.25, 0.125, 0.375, 0.0, 0.375, 0.0, 0.25, 0.125, 0.5, 0.125, 0.625, 0.0, 0.625, 0.0, 0.5, 0.125, 0.75, 0.125, 0.875, 0.0, 0.875, 0.0, 0.75, 0.125, 0.125, 0.125, 0.25, 0.0, 0.25, 0.0, 0.125, 0.125, 0.375, 0.125, 0.5, 0.0, 0.5, 0.0, 0.375, 0.125, 0.625, 0.125, 0.75, 0.0, 0.75, 0.0, 0.625, 1.0, 0.25, 1.0, 0.375, 0.875, 0.375, 0.875, 0.25, 1.0, 0.5, 1.0, 0.625, 0.875, 0.625, 0.875, 0.5, 1.0, 0.75, 1.0, 0.875, 0.875, 0.875, 0.875, 0.75, 1.0, 0.125, 1.0, 0.25, 0.875, 0.25, 0.875, 0.125, 1.0, 0.375, 1.0, 0.5, 0.875, 0.5, 0.875, 0.375, 1.0, 0.625, 1.0, 0.75, 0.875, 0.75, 0.875, 0.625, 1.0, 0.875, 0.9375, 1.0, 0.875, 0.875, 0.9375, 0.0, 1.0, 0.125, 0.875, 0.125, 0.875, 0.125, 0.875, 0.25, 0.75, 0.25, 0.75, 0.125, 0.875, 0.375, 0.875, 0.5, 0.75, 0.5, 0.75, 0.375, 0.875, 0.625, 0.875, 0.75, 0.75, 0.75, 0.75, 0.625, 0.875, 0.875, 0.8125, 1.0, 0.75, 0.875, 0.8125, 0.0, 0.875, 0.125, 0.75, 0.125, 0.875, 0.25, 0.875, 0.375, 0.75, 0.375, 0.75, 0.25, 0.875, 0.5, 0.875, 0.625, 0.75, 0.625, 0.75, 0.5, 0.875, 0.75, 0.875, 0.875, 0.75, 0.875, 0.75, 0.75, 0.75, 0.125, 0.75, 0.25, 0.625, 0.25, 0.625, 0.125, 0.75, 0.375, 0.75, 0.5, 0.625, 0.5, 0.625, 0.375, 0.75, 0.625, 0.75, 0.75, 0.625, 0.75, 0.625, 0.625, 0.75, 0.875, 0.6875, 1.0, 0.625, 0.875, 0.6875, 0.0, 0.75, 0.125, 0.625, 0.125, 0.75, 0.25, 0.75, 0.375, 0.625, 0.375, 0.625, 0.25, 0.75, 0.5, 0.75, 0.625, 0.625, 0.625, 0.625, 0.5, 0.75, 0.75, 0.75, 0.875, 0.625, 0.875, 0.625, 0.75, 0.625, 0.625, 0.625, 0.75, 0.5, 0.75, 0.5, 0.625, 0.625, 0.875, 0.5625, 1.0, 0.5, 0.875, 0.5625, 0.0, 0.625, 0.125, 0.5, 0.125, 0.625, 0.25, 0.625, 0.375, 0.5, 0.375, 0.5, 0.25, 0.625, 0.5, 0.625, 0.625, 0.5, 0.625, 0.5, 0.5, 0.625, 0.75, 0.625, 0.875, 0.5, 0.875, 0.5, 0.75, 0.625, 0.125, 0.625, 0.25, 0.5, 0.25, 0.5, 0.125, 0.625, 0.375, 0.625, 0.5, 0.5, 0.5, 0.5, 0.375, 0.4375, 0.0, 0.5, 0.125, 0.375, 0.125, 0.5, 0.25, 0.5, 0.375, 0.375, 0.375, 0.375, 0.25, 0.5, 0.5, 0.5, 0.625, 0.375, 0.625, 0.375, 0.5, 0.5, 0.75, 0.5, 0.875, 0.375, 0.875, 0.375, 0.75, 0.5, 0.125, 0.5, 0.25, 0.375, 0.25, 0.375, 0.125, 0.5, 0.375, 0.5, 0.5, 0.375, 0.5, 0.375, 0.375, 0.5, 0.625, 0.5, 0.75, 0.375, 0.75, 0.375, 0.625, 0.5, 0.875, 0.4375, 1.0, 0.375, 0.875, 0.375, 0.75, 0.375, 0.875, 0.25, 0.875, 0.25, 0.75, 0.375, 0.125, 0.375, 0.25, 0.25, 0.25, 0.25, 0.125, 0.375, 0.375, 0.375, 0.5, 0.25, 0.5, 0.25, 0.375, 0.375, 0.625, 0.375, 0.75, 0.25, 0.75, 0.25, 0.625, 0.375, 0.875, 0.3125, 1.0, 0.25, 0.875, 0.3125, 0.0, 0.375, 0.125, 0.25, 0.125, 0.375, 0.25, 0.375, 0.375, 0.25, 0.375, 0.25, 0.25, 0.375, 0.5, 0.375, 0.625, 0.25, 0.625, 0.25, 0.5, 0.25, 0.125, 0.25, 0.25, 0.125, 0.25, 0.125, 0.125, 0.25, 0.375, 0.25, 0.5, 0.125, 0.5, 0.125, 0.375, 0.25, 0.625, 0.25, 0.75, 0.125, 0.75, 0.125, 0.625, 0.25, 0.875, 0.1875, 1.0, 0.125, 0.875, 0.1875, 0.0, 0.25, 0.125, 0.125, 0.125, 0.25, 0.25, 0.25, 0.375, 0.125, 0.375, 0.125, 0.25, 0.25, 0.5, 0.25, 0.625, 0.125, 0.625, 0.125, 0.5, 0.25, 0.75, 0.25, 0.875, 0.125, 0.875, 0.125, 0.75, 0.125, 0.875, 0.0625, 1.0, 0.0, 0.875, 0.0625, 0.0, 0.125, 0.125, 0.0, 0.125, 0.125, 0.25, 0.125, 0.375, 0.0, 0.375, 0.0, 0.25, 0.125, 0.5, 0.125, 0.625, 0.0, 0.625, 0.0, 0.5, 0.125, 0.75, 0.125, 0.875, 0.0, 0.875, 0.0, 0.75, 0.125, 0.125, 0.125, 0.25, 0.0, 0.25, 0.0, 0.125, 0.125, 0.375, 0.125, 0.5, 0.0, 0.5, 0.0, 0.375, 0.125, 0.625, 0.125, 0.75, 0.0, 0.75, 0.0, 0.625, 1.0, 0.25, 1.0, 0.375, 0.875, 0.375, 0.875, 0.25, 1.0, 0.5, 1.0, 0.625, 0.875, 0.625, 0.875, 0.5, 1.0, 0.75, 1.0, 0.875, 0.875, 0.875, 0.875, 0.75, 1.0, 0.125, 1.0, 0.25, 0.875, 0.25, 0.875, 0.125, 1.0, 0.375, 1.0, 0.5, 0.875, 0.5, 0.875, 0.375, 1.0, 0.625, 1.0, 0.75, 0.875, 0.75, 0.875, 0.625, 1.0, 0.875, 0.9375, 1.0, 0.875, 0.875, 0.9375, 0.0, 1.0, 0.125, 0.875, 0.125, 0.875, 0.125, 0.875, 0.25, 0.75, 0.25, 0.75, 0.125, 0.875, 0.375, 0.875, 0.5, 0.75, 0.5, 0.75, 0.375, 0.875, 0.625, 0.875, 0.75, 0.75, 0.75, 0.75, 0.625, 0.875, 0.875, 0.8125, 1.0, 0.75, 0.875, 0.8125, 0.0, 0.875, 0.125, 0.75, 0.125, 0.875, 0.25, 0.875, 0.375, 0.75, 0.375, 0.75, 0.25, 0.875, 0.5, 0.875, 0.625, 0.75, 0.625, 0.75, 0.5, 0.875, 0.75, 0.875, 0.875, 0.75, 0.875, 0.75, 0.75])
me_sphere_003.update()
me_cylinder = bpy.data.meshes.new('Cylinder')
me_cylinder.from_pydata([(0.0, 1.0, -1.0), (0.0, 1.0, 1.0), (0.1951, 0.9808, -1.0), (0.1951, 0.9808, 1.0), (0.3827, 0.9239, -1.0), (0.3827, 0.9239, 1.0), (0.5556, 0.8315, -1.0), (0.5556, 0.8315, 1.0), (0.7071, 0.7071, -1.0), (0.7071, 0.7071, 1.0), (0.8315, 0.5556, -1.0), (0.8315, 0.5556, 1.0), (0.9239, 0.3827, -1.0), (0.9239, 0.3827, 1.0), (0.9808, 0.1951, -1.0), (0.9808, 0.1951, 1.0), (1.0, -4.371e-08, -1.0), (1.0, -4.371e-08, 1.0), (0.9808, -0.1951, -1.0), (0.9808, -0.1951, 1.0), (0.9239, -0.3827, -1.0), (0.9239, -0.3827, 1.0), (0.8315, -0.5556, -1.0), (0.8315, -0.5556, 1.0), (0.7071, -0.7071, -1.0), (0.7071, -0.7071, 1.0), (0.5556, -0.8315, -1.0), (0.5556, -0.8315, 1.0), (0.3827, -0.9239, -1.0), (0.3827, -0.9239, 1.0), (0.1951, -0.9808, -1.0), (0.1951, -0.9808, 1.0), (-8.742e-08, -1.0, -1.0), (-8.742e-08, -1.0, 1.0), (-0.1951, -0.9808, -1.0), (-0.1951, -0.9808, 1.0), (-0.3827, -0.9239, -1.0), (-0.3827, -0.9239, 1.0), (-0.5556, -0.8315, -1.0), (-0.5556, -0.8315, 1.0), (-0.7071, -0.7071, -1.0), (-0.7071, -0.7071, 1.0), (-0.8315, -0.5556, -1.0), (-0.8315, -0.5556, 1.0), (-0.9239, -0.3827, -1.0), (-0.9239, -0.3827, 1.0), (-0.9808, -0.1951, -1.0), (-0.9808, -0.1951, 1.0), (-1.0, 1.192e-08, -1.0), (-1.0, 1.192e-08, 1.0), (-0.9808, 0.1951, -1.0), (-0.9808, 0.1951, 1.0), (-0.9239, 0.3827, -1.0), (-0.9239, 0.3827, 1.0), (-0.8315, 0.5556, -1.0), (-0.8315, 0.5556, 1.0), (-0.7071, 0.7071, -1.0), (-0.7071, 0.7071, 1.0), (-0.5556, 0.8315, -1.0), (-0.5556, 0.8315, 1.0), (-0.3827, 0.9239, -1.0), (-0.3827, 0.9239, 1.0), (-0.1951, 0.9808, -1.0), (-0.1951, 0.9808, 1.0), (0.1596, 0.8023, 1.0), (-1.735e-07, 0.818, 1.0), (0.313, 0.7558, 1.0), (0.4545, 0.6802, 1.0), (0.5784, 0.5784, 1.0), (0.6802, 0.4545, 1.0), (0.7558, 0.313, 1.0), (0.8023, 0.1596, 1.0), (0.818, 5.101e-08, 1.0), (0.8023, -0.1596, 1.0), (0.7558, -0.313, 1.0), (0.6802, -0.4545, 1.0), (0.5784, -0.5784, 1.0), (0.4545, -0.6802, 1.0), (0.313, -0.7558, 1.0), (0.1596, -0.8023, 1.0), (-2.45e-07, -0.818, 1.0), (-0.1596, -0.8023, 1.0), (-0.313, -0.7558, 1.0), (-0.4545, -0.6802, 1.0), (-0.5784, -0.5784, 1.0), (-0.6802, -0.4545, 1.0), (-0.7558, -0.313, 1.0), (-0.8023, -0.1596, 1.0), (-0.818, 9.652e-08, 1.0), (-0.8023, 0.1596, 1.0), (-0.7558, 0.313, 1.0), (-0.6802, 0.4545, 1.0), (-0.5784, 0.5784, 1.0), (-0.4545, 0.6802, 1.0), (-0.313, 0.7558, 1.0), (-0.1596, 0.8023, 1.0), (0.1596, 0.8023, 0.3801), (-1.735e-07, 0.818, 0.3801), (0.313, 0.7558, 0.3801), (0.4545, 0.6802, 0.3801), (0.5784, 0.5784, 0.3801), (0.6802, 0.4545, 0.3801), (0.7558, 0.313, 0.3801), (0.8023, 0.1596, 0.3801), (0.818, 1.279e-07, 0.3801), (0.8023, -0.1596, 0.3801), (0.7558, -0.313, 0.3801), (0.6802, -0.4545, 0.3801), (0.5784, -0.5784, 0.3801), (0.4545, -0.6802, 0.3801), (0.313, -0.7558, 0.3801), (0.1596, -0.8023, 0.3801), (-2.45e-07, -0.818, 0.3801), (-0.1596, -0.8023, 0.3801), (-0.313, -0.7558, 0.3801), (-0.4545, -0.6802, 0.3801), (-0.5784, -0.5784, 0.3801), (-0.6802, -0.4545, 0.3801), (-0.7558, -0.313, 0.3801), (-0.8023, -0.1596, 0.3801), (-0.818, 1.734e-07, 0.3801), (-0.8023, 0.1596, 0.3801), (-0.7558, 0.313, 0.3801), (-0.6802, 0.4545, 0.3801), (-0.5784, 0.5784, 0.3801), (-0.4545, 0.6802, 0.3801), (-0.313, 0.7558, 0.3801), (-0.1596, 0.8023, 0.3801)], [], [(0, 1, 3, 2), (2, 3, 5, 4), (4, 5, 7, 6), (6, 7, 9, 8), (8, 9, 11, 10), (10, 11, 13, 12), (12, 13, 15, 14), (14, 15, 17, 16), (16, 17, 19, 18), (18, 19, 21, 20), (20, 21, 23, 22), (22, 23, 25, 24), (24, 25, 27, 26), (26, 27, 29, 28), (28, 29, 31, 30), (30, 31, 33, 32), (32, 33, 35, 34), (34, 35, 37, 36), (36, 37, 39, 38), (38, 39, 41, 40), (40, 41, 43, 42), (42, 43, 45, 44), (44, 45, 47, 46), (46, 47, 49, 48), (48, 49, 51, 50), (50, 51, 53, 52), (52, 53, 55, 54), (54, 55, 57, 56), (56, 57, 59, 58), (58, 59, 61, 60), (17, 15, 71, 72), (60, 61, 63, 62), (62, 63, 1, 0), (0, 2, 4, 6, 8, 10, 12, 14, 16, 18, 20, 22, 24, 26, 28, 30, 32, 34, 36, 38, 40, 42, 44, 46, 48, 50, 52, 54, 56, 58, 60, 62), (86, 85, 117, 118), (35, 33, 80, 81), (53, 51, 89, 90), (9, 7, 67, 68), (27, 25, 76, 77), (45, 43, 85, 86), (63, 61, 94, 95), (19, 17, 72, 73), (37, 35, 81, 82), (55, 53, 90, 91), (11, 9, 68, 69), (29, 27, 77, 78), (47, 45, 86, 87), (3, 1, 65, 64), (1, 63, 95, 65), (21, 19, 73, 74), (39, 37, 82, 83), (57, 55, 91, 92), (13, 11, 69, 70), (31, 29, 78, 79), (49, 47, 87, 88), (5, 3, 64, 66), (23, 21, 74, 75), (41, 39, 83, 84), (59, 57, 92, 93), (15, 13, 70, 71), (33, 31, 79, 80), (51, 49, 88, 89), (7, 5, 66, 67), (25, 23, 75, 76), (43, 41, 84, 85), (61, 59, 93, 94), (73, 72, 104, 105), (87, 86, 118, 119), (74, 73, 105, 106), (88, 87, 119, 120), (75, 74, 106, 107), (89, 88, 120, 121), (76, 75, 107, 108), (90, 89, 121, 122), (77, 76, 108, 109), (91, 90, 122, 123), (78, 77, 109, 110), (64, 65, 97, 96), (92, 91, 123, 124), (79, 78, 110, 111), (66, 64, 96, 98), (93, 92, 124, 125), (80, 79, 111, 112), (67, 66, 98, 99), (94, 93, 125, 126), (81, 80, 112, 113), (68, 67, 99, 100), (95, 94, 126, 127), (82, 81, 113, 114), (69, 68, 100, 101), (65, 95, 127, 97), (83, 82, 114, 115), (70, 69, 101, 102), (84, 83, 115, 116), (71, 70, 102, 103), (85, 84, 116, 117), (72, 71, 103, 104)])
_uv = me_cylinder.uv_layers.new(name='UVMap')
_uv.uv.foreach_set('vector', [1.0, 0.5, 1.0, 1.0, 0.9688, 1.0, 0.9688, 0.5, 0.9688, 0.5, 0.9688, 1.0, 0.9375, 1.0, 0.9375, 0.5, 0.9375, 0.5, 0.9375, 1.0, 0.9062, 1.0, 0.9062, 0.5, 0.9062, 0.5, 0.9062, 1.0, 0.875, 1.0, 0.875, 0.5, 0.875, 0.5, 0.875, 1.0, 0.8438, 1.0, 0.8438, 0.5, 0.8438, 0.5, 0.8438, 1.0, 0.8125, 1.0, 0.8125, 0.5, 0.8125, 0.5, 0.8125, 1.0, 0.7812, 1.0, 0.7812, 0.5, 0.7812, 0.5, 0.7812, 1.0, 0.75, 1.0, 0.75, 0.5, 0.75, 0.5, 0.75, 1.0, 0.7188, 1.0, 0.7188, 0.5, 0.7188, 0.5, 0.7188, 1.0, 0.6875, 1.0, 0.6875, 0.5, 0.6875, 0.5, 0.6875, 1.0, 0.6562, 1.0, 0.6562, 0.5, 0.6562, 0.5, 0.6562, 1.0, 0.625, 1.0, 0.625, 0.5, 0.625, 0.5, 0.625, 1.0, 0.5938, 1.0, 0.5938, 0.5, 0.5938, 0.5, 0.5938, 1.0, 0.5625, 1.0, 0.5625, 0.5, 0.5625, 0.5, 0.5625, 1.0, 0.5312, 1.0, 0.5312, 0.5, 0.5312, 0.5, 0.5312, 1.0, 0.5, 1.0, 0.5, 0.5, 0.5, 0.5, 0.5, 1.0, 0.4688, 1.0, 0.4688, 0.5, 0.4688, 0.5, 0.4688, 1.0, 0.4375, 1.0, 0.4375, 0.5, 0.4375, 0.5, 0.4375, 1.0, 0.4062, 1.0, 0.4062, 0.5, 0.4062, 0.5, 0.4062, 1.0, 0.375, 1.0, 0.375, 0.5, 0.375, 0.5, 0.375, 1.0, 0.3438, 1.0, 0.3438, 0.5, 0.3438, 0.5, 0.3438, 1.0, 0.3125, 1.0, 0.3125, 0.5, 0.3125, 0.5, 0.3125, 1.0, 0.2812, 1.0, 0.2812, 0.5, 0.2812, 0.5, 0.2812, 1.0, 0.25, 1.0, 0.25, 0.5, 0.25, 0.5, 0.25, 1.0, 0.2188, 1.0, 0.2188, 0.5, 0.2188, 0.5, 0.2188, 1.0, 0.1875, 1.0, 0.1875, 0.5, 0.1875, 0.5, 0.1875, 1.0, 0.1562, 1.0, 0.1562, 0.5, 0.1562, 0.5, 0.1562, 1.0, 0.125, 1.0, 0.125, 0.5, 0.125, 0.5, 0.125, 1.0, 0.09375, 1.0, 0.09375, 0.5, 0.09375, 0.5, 0.09375, 1.0, 0.0625, 1.0, 0.0625, 0.5, 0.75, 1.0, 0.7812, 1.0, 0.7812, 1.0, 0.75, 1.0, 0.0625, 0.5, 0.0625, 1.0, 0.03125, 1.0, 0.03125, 0.5, 0.03125, 0.5, 0.03125, 1.0, 0.0, 1.0, 0.0, 0.5, 0.75, 0.49, 0.7968, 0.4854, 0.8418, 0.4717, 0.8833, 0.4496, 0.9197, 0.4197, 0.9496, 0.3833, 0.9717, 0.3418, 0.9854, 0.2968, 0.99, 0.25, 0.9854, 0.2032, 0.9717, 0.1582, 0.9496, 0.1167, 0.9197, 0.08029, 0.8833, 0.05045, 0.8418, 0.02827, 0.7968, 0.01461, 0.75, 0.01, 0.7032, 0.01461, 0.6582, 0.02827, 0.6167, 0.05045, 0.5803, 0.08029, 0.5504, 0.1167, 0.5283, 0.1582, 0.5146, 0.2032, 0.51, 0.25, 0.5146, 0.2968, 0.5283, 0.3418, 0.5504, 0.3833, 0.5803, 0.4197, 0.6167, 0.4496, 0.6582, 0.4717, 0.7032, 0.4854, 0.3125, 1.0, 0.3438, 1.0, 0.3438, 1.0, 0.3125, 1.0, 0.4688, 1.0, 0.5, 1.0, 0.5, 1.0, 0.4688, 1.0, 0.1875, 1.0, 0.2188, 1.0, 0.2188, 1.0, 0.1875, 1.0, 0.875, 1.0, 0.9062, 1.0, 0.9062, 1.0, 0.875, 1.0, 0.5938, 1.0, 0.625, 1.0, 0.625, 1.0, 0.5938, 1.0, 0.3125, 1.0, 0.3438, 1.0, 0.3438, 1.0, 0.3125, 1.0, 0.03125, 1.0, 0.0625, 1.0, 0.0625, 1.0, 0.03125, 1.0, 0.7188, 1.0, 0.75, 1.0, 0.75, 1.0, 0.7188, 1.0, 0.4375, 1.0, 0.4688, 1.0, 0.4688, 1.0, 0.4375, 1.0, 0.1562, 1.0, 0.1875, 1.0, 0.1875, 1.0, 0.1562, 1.0, 0.8438, 1.0, 0.875, 1.0, 0.875, 1.0, 0.8438, 1.0, 0.5625, 1.0, 0.5938, 1.0, 0.5938, 1.0, 0.5625, 1.0, 0.2812, 1.0, 0.3125, 1.0, 0.3125, 1.0, 0.2812, 1.0, 0.9688, 1.0, 1.0, 1.0, 1.0, 1.0, 0.9688, 1.0, 0.0, 1.0, 0.03125, 1.0, 0.03125, 1.0, 0.0, 1.0, 0.6875, 1.0, 0.7188, 1.0, 0.7188, 1.0, 0.6875, 1.0, 0.4062, 1.0, 0.4375, 1.0, 0.4375, 1.0, 0.4062, 1.0, 0.125, 1.0, 0.1562, 1.0, 0.1562, 1.0, 0.125, 1.0, 0.8125, 1.0, 0.8438, 1.0, 0.8438, 1.0, 0.8125, 1.0, 0.5312, 1.0, 0.5625, 1.0, 0.5625, 1.0, 0.5312, 1.0, 0.25, 1.0, 0.2812, 1.0, 0.2812, 1.0, 0.25, 1.0, 0.9375, 1.0, 0.9688, 1.0, 0.9688, 1.0, 0.9375, 1.0, 0.6562, 1.0, 0.6875, 1.0, 0.6875, 1.0, 0.6562, 1.0, 0.375, 1.0, 0.4062, 1.0, 0.4062, 1.0, 0.375, 1.0, 0.09375, 1.0, 0.125, 1.0, 0.125, 1.0, 0.09375, 1.0, 0.7812, 1.0, 0.8125, 1.0, 0.8125, 1.0, 0.7812, 1.0, 0.5, 1.0, 0.5312, 1.0, 0.5312, 1.0, 0.5, 1.0, 0.2188, 1.0, 0.25, 1.0, 0.25, 1.0, 0.2188, 1.0, 0.9062, 1.0, 0.9375, 1.0, 0.9375, 1.0, 0.9062, 1.0, 0.625, 1.0, 0.6562, 1.0, 0.6562, 1.0, 0.625, 1.0, 0.3438, 1.0, 0.375, 1.0, 0.375, 1.0, 0.3438, 1.0, 0.0625, 1.0, 0.09375, 1.0, 0.09375, 1.0, 0.0625, 1.0, 0.7188, 1.0, 0.75, 1.0, 0.75, 1.0, 0.7188, 1.0, 0.2812, 1.0, 0.3125, 1.0, 0.3125, 1.0, 0.2812, 1.0, 0.6875, 1.0, 0.7188, 1.0, 0.7188, 1.0, 0.6875, 1.0, 0.25, 1.0, 0.2812, 1.0, 0.2812, 1.0, 0.25, 1.0, 0.6562, 1.0, 0.6875, 1.0, 0.6875, 1.0, 0.6562, 1.0, 0.2188, 1.0, 0.25, 1.0, 0.25, 1.0, 0.2188, 1.0, 0.625, 1.0, 0.6562, 1.0, 0.6562, 1.0, 0.625, 1.0, 0.1875, 1.0, 0.2188, 1.0, 0.2188, 1.0, 0.1875, 1.0, 0.5938, 1.0, 0.625, 1.0, 0.625, 1.0, 0.5938, 1.0, 0.1562, 1.0, 0.1875, 1.0, 0.1875, 1.0, 0.1562, 1.0, 0.5625, 1.0, 0.5938, 1.0, 0.5938, 1.0, 0.5625, 1.0, 0.9688, 1.0, 1.0, 1.0, 1.0, 1.0, 0.9688, 1.0, 0.125, 1.0, 0.1562, 1.0, 0.1562, 1.0, 0.125, 1.0, 0.5312, 1.0, 0.5625, 1.0, 0.5625, 1.0, 0.5312, 1.0, 0.9375, 1.0, 0.9688, 1.0, 0.9688, 1.0, 0.9375, 1.0, 0.09375, 1.0, 0.125, 1.0, 0.125, 1.0, 0.09375, 1.0, 0.5, 1.0, 0.5312, 1.0, 0.5312, 1.0, 0.5, 1.0, 0.9062, 1.0, 0.9375, 1.0, 0.9375, 1.0, 0.9062, 1.0, 0.0625, 1.0, 0.09375, 1.0, 0.09375, 1.0, 0.0625, 1.0, 0.4688, 1.0, 0.5, 1.0, 0.5, 1.0, 0.4688, 1.0, 0.875, 1.0, 0.9062, 1.0, 0.9062, 1.0, 0.875, 1.0, 0.03125, 1.0, 0.0625, 1.0, 0.0625, 1.0, 0.03125, 1.0, 0.4375, 1.0, 0.4688, 1.0, 0.4688, 1.0, 0.4375, 1.0, 0.8438, 1.0, 0.875, 1.0, 0.875, 1.0, 0.8438, 1.0, 0.0, 1.0, 0.03125, 1.0, 0.03125, 1.0, 0.0, 1.0, 0.4062, 1.0, 0.4375, 1.0, 0.4375, 1.0, 0.4062, 1.0, 0.8125, 1.0, 0.8438, 1.0, 0.8438, 1.0, 0.8125, 1.0, 0.375, 1.0, 0.4062, 1.0, 0.4062, 1.0, 0.375, 1.0, 0.7812, 1.0, 0.8125, 1.0, 0.8125, 1.0, 0.7812, 1.0, 0.3438, 1.0, 0.375, 1.0, 0.375, 1.0, 0.3438, 1.0, 0.75, 1.0, 0.7812, 1.0, 0.7812, 1.0, 0.75, 1.0])
me_cylinder.update()
me_cylinder_001 = bpy.data.meshes.new('Cylinder.001')
me_cylinder_001.from_pydata([(0.1596, 0.8023, 0.3801), (-1.735e-07, 0.818, 0.3801), (0.313, 0.7558, 0.3801), (0.4545, 0.6802, 0.3801), (0.5784, 0.5784, 0.3801), (0.6802, 0.4545, 0.3801), (0.7558, 0.313, 0.3801), (0.8023, 0.1596, 0.3801), (0.818, 1.279e-07, 0.3801), (0.8023, -0.1596, 0.3801), (0.7558, -0.313, 0.3801), (0.6802, -0.4545, 0.3801), (0.5784, -0.5784, 0.3801), (0.4545, -0.6802, 0.3801), (0.313, -0.7558, 0.3801), (0.1596, -0.8023, 0.3801), (-2.45e-07, -0.818, 0.3801), (-0.1596, -0.8023, 0.3801), (-0.313, -0.7558, 0.3801), (-0.4545, -0.6802, 0.3801), (-0.5784, -0.5784, 0.3801), (-0.6802, -0.4545, 0.3801), (-0.7558, -0.313, 0.3801), (-0.8023, -0.1596, 0.3801), (-0.818, 1.734e-07, 0.3801), (-0.8023, 0.1596, 0.3801), (-0.7558, 0.313, 0.3801), (-0.6802, 0.4545, 0.3801), (-0.5784, 0.5784, 0.3801), (-0.4545, 0.6802, 0.3801), (-0.313, 0.7558, 0.3801), (-0.1596, 0.8023, 0.3801)], [], [(0, 1, 31, 30, 29, 28, 27, 26, 25, 24, 23, 22, 21, 20, 19, 18, 17, 16, 15, 14, 13, 12, 11, 10, 9, 8, 7, 6, 5, 4, 3, 2)])
_uv = me_cylinder_001.uv_layers.new(name='UVMap')
_uv.uv.foreach_set('vector', [0.2968, 0.4854, 0.25, 0.49, 0.2032, 0.4854, 0.1582, 0.4717, 0.1167, 0.4496, 0.08029, 0.4197, 0.05045, 0.3833, 0.02827, 0.3418, 0.01461, 0.2968, 0.01, 0.25, 0.01461, 0.2032, 0.02827, 0.1582, 0.05045, 0.1167, 0.08029, 0.08029, 0.1167, 0.05045, 0.1582, 0.02827, 0.2032, 0.01461, 0.25, 0.01, 0.2968, 0.01461, 0.3418, 0.02827, 0.3833, 0.05045, 0.4197, 0.08029, 0.4496, 0.1167, 0.4717, 0.1582, 0.4854, 0.2032, 0.49, 0.25, 0.4854, 0.2968, 0.4717, 0.3418, 0.4496, 0.3833, 0.4197, 0.4197, 0.3833, 0.4496, 0.3418, 0.4717])
me_cylinder_001.update()

# ---- objects
ob_body = bpy.data.objects.new('Body', me_cube)
ob_empty = bpy.data.objects.new('Empty', None)
ob_windows = bpy.data.objects.new('Windows', me_cube_001)
ob_sphere_001 = bpy.data.objects.new('Sphere.001', me_sphere_003)
ob_cylinder = bpy.data.objects.new('Cylinder', me_cylinder)
ob_cylinder_001 = bpy.data.objects.new('Cylinder.001', me_cylinder_001)

# ---- transforms, parenting, visibility, modifiers, constraints
ob_body.location = (0.0, 0.0, 0.0)
ob_body.scale = (0.7538, 0.3769, 0.3769)
ob_body.lock_rotations_4d = False
ob_body.empty_display_type = 'ARROWS'
ob_body.lineart.crease_threshold = 0.0
_m = ob_body.modifiers.new('EdgeSplit', 'EDGE_SPLIT')
_m.split_angle = 0.3927
ob_empty.location = (0.0, 0.0, 0.0)
ob_empty.rotation_euler = (1.571, -0.0, 1.571)
ob_empty.empty_display_type = 'IMAGE'
ob_empty.empty_display_size = 5.0
ob_empty.empty_image_depth = 'BACK'
ob_empty.show_empty_image_perspective = False
ob_empty.empty_image_side = 'FRONT'
ob_windows.location = (0.0, 0.0, 0.0)
ob_windows.scale = (0.7538, 0.3769, 0.3769)
ob_windows.lock_rotations_4d = False
ob_windows.empty_display_type = 'ARROWS'
ob_windows.lineart.crease_threshold = 0.0
ob_sphere_001.location = (0.7876, -1.772, -0.4288)
ob_sphere_001.scale = (0.2059, 0.2059, 0.2059)
ob_cylinder.location = (-0.5248, -1.871, -0.1847)
ob_cylinder.rotation_euler = (1.571, -0.0, 0.0)
ob_cylinder.scale = (0.04, 0.04, 0.06833)
ob_cylinder_001.location = (-0.5248, -1.871, -0.1847)
ob_cylinder_001.rotation_euler = (1.571, -0.0, 0.0)
ob_cylinder_001.scale = (0.04, 0.04, 0.06833)

# ---- collection membership
col_collection.objects.link(ob_body)
col_collection.objects.link(ob_empty)
col_collection.objects.link(ob_windows)
col_collection.objects.link(ob_sphere_001)
col_collection.objects.link(ob_cylinder)
col_collection.objects.link(ob_cylinder_001)

# ---- scene / render settings (as saved in the file)
scene.frame_start = 1; scene.frame_end = 250; scene.frame_set(62)
scene.render.engine = 'BLENDER_EEVEE_NEXT'
scene.cycles.sampling_pattern = 'TABULATED_SOBOL'
scene.cycles.use_light_tree = False
scene.view_settings.view_transform = 'Filmic'
bpy.context.view_layer.update()

# ---- added for rendering (the .blend has no active camera and no usable light): camera, sun
cam_auto = bpy.data.cameras.new('AutoCamera')
cam_auto.lens = 50.0
cam_auto.sensor_width = 36.0
cam_auto.clip_end = 1000.0
ob_auto_camera = bpy.data.objects.new('AutoCamera', cam_auto)
scene.collection.objects.link(ob_auto_camera)
ob_auto_camera.location = (4.02144, -4.8757, 3.48451)
ob_auto_camera.rotation_euler = (1.09748, -7.21219e-08, 0.694738)
scene.camera = ob_auto_camera
light_auto_sun = bpy.data.lights.new('AutoSun', 'SUN')
light_auto_sun.energy = 3.0
light_auto_sun.angle = 0.0523599
ob_auto_sun = bpy.data.objects.new('AutoSun', light_auto_sun)
scene.collection.objects.link(ob_auto_sun)
ob_auto_sun.rotation_euler = (0.872665, 0.174533, 0.523599)
bpy.context.view_layer.update()
